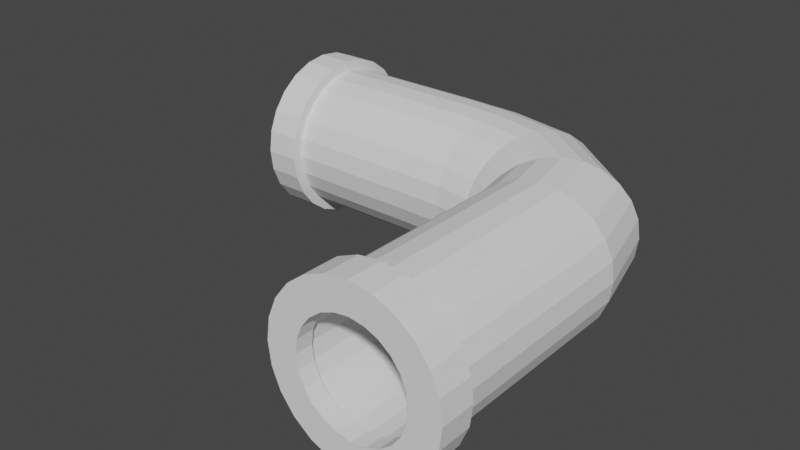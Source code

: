 # Source: pipe_.blend  (saved by Blender 2.93.20; exported with 4.5.12 LTS)
import bpy
from mathutils import Matrix  # noqa: F401  (used for matrix-valued properties, if any)

bpy.ops.wm.read_factory_settings(use_empty=True)
scene = bpy.context.scene
scene.name = 'Scene'

# ---- collections
col_collection = bpy.data.collections.new('Collection'); scene.collection.children.link(col_collection)

# ---- world
world_world = bpy.data.worlds.new('World'); scene.world = world_world
world_world.use_nodes = True; world_world.node_tree.nodes.clear()
_N = world_world.node_tree.nodes; _L = world_world.node_tree.links
n0 = _N.new('ShaderNodeOutputWorld'); n0.name = 'World Output'; n0.location = (300, 300)
n1 = _N.new('ShaderNodeBackground'); n1.name = 'Background'; n1.location = (10, 300)
n1.inputs[0].default_value = (0.05088, 0.05088, 0.05088, 1.0)
_L.new(n1.outputs[0], n0.inputs[0])
n0.is_active_output = True
world_world.color = (0.05088, 0.05088, 0.05088)
world_world.use_sun_shadow = False
world_world.sun_shadow_jitter_overblur = 0.0

# ---- meshes
me_x = bpy.data.meshes.new('Цилиндр')
me_x.from_pydata([(-4.422, -0.01949, 2.028), (8.882e-16, -4.482, 2.028), (-4.422, 0.2393, 1.994), (0.2588, -4.482, 1.994), (-4.422, 0.4805, 1.894), (0.5, -4.482, 1.894), (-4.422, 0.6876, 1.735), (0.7071, -4.482, 1.736), (-4.422, 0.8465, 1.528), (0.866, -4.482, 1.528), (-4.422, 0.9464, 1.287), (0.9659, -4.482, 1.287), (-4.422, 0.9805, 1.028), (1.0, -4.482, 1.028), (-4.422, 0.9464, 0.7695), (0.9659, -4.482, 0.7696), (-4.422, 0.8465, 0.5284), (0.866, -4.482, 0.5284), (-4.422, 0.6876, 0.3213), (0.7071, -4.482, 0.3213), (-4.422, 0.4805, 0.1623), (0.5, -4.482, 0.1624), (-4.422, 0.2393, 0.06243), (0.2588, -4.482, 0.06248), (-4.422, -0.01949, 0.02836), (-8.742e-08, -4.482, 0.0284), (-4.422, -0.2783, 0.06243), (-0.2588, -4.482, 0.06248), (-4.422, -0.5195, 0.1623), (-0.5, -4.482, 0.1624), (-4.422, -0.7266, 0.3213), (-0.7071, -4.482, 0.3213), (-4.422, -0.8855, 0.5284), (-0.866, -4.482, 0.5284), (-4.422, -0.9854, 0.7695), (-0.9659, -4.482, 0.7696), (-4.422, -1.019, 1.028), (-1.0, -4.482, 1.028), (-4.422, -0.9854, 1.287), (-0.9659, -4.482, 1.287), (-4.422, -0.8855, 1.528), (-0.866, -4.482, 1.528), (-4.422, -0.7266, 1.735), (-0.7071, -4.482, 1.736), (-4.422, -0.5195, 1.894), (-0.5, -4.482, 1.894), (-4.422, -0.2783, 1.994), (-0.2588, -4.482, 1.994), (-1.878e-09, -4.482, 1.812), (0.2029, -4.482, 1.786), (0.392, -4.482, 1.707), (0.5544, -4.482, 1.583), (0.679, -4.482, 1.42), (0.7573, -4.482, 1.231), (0.784, -4.482, 1.028), (0.7573, -4.482, 0.8255), (0.679, -4.482, 0.6364), (0.5544, -4.482, 0.474), (0.392, -4.482, 0.3494), (0.2029, -4.482, 0.2711), (-7.042e-08, -4.482, 0.2444), (-0.2029, -4.482, 0.2711), (-0.392, -4.482, 0.3494), (-0.5544, -4.482, 0.474), (-0.679, -4.482, 0.6364), (-0.7573, -4.482, 0.8255), (-0.784, -4.482, 1.028), (-0.7573, -4.482, 1.231), (-0.679, -4.482, 1.42), (-0.5544, -4.482, 1.583), (-0.392, -4.482, 1.707), (-0.2029, -4.482, 1.786), (-4.422, -0.01949, 1.8), (-4.422, 0.1801, 1.773), (-4.422, 0.3662, 1.696), (-4.422, 0.5259, 1.574), (-4.422, 0.6485, 1.414), (-4.422, 0.7255, 1.228), (-4.422, 0.7518, 1.028), (-4.422, 0.7255, 0.8287), (-4.422, 0.6485, 0.6427), (-4.422, 0.5259, 0.483), (-4.422, 0.3662, 0.3604), (-4.422, 0.1801, 0.2834), (-4.422, -0.01949, 0.2571), (-4.422, -0.2191, 0.2834), (-4.422, -0.4051, 0.3604), (-4.422, -0.5649, 0.483), (-4.422, -0.6874, 0.6427), (-4.422, -0.7645, 0.8287), (-4.422, -0.7908, 1.028), (-4.422, -0.7645, 1.228), (-4.422, -0.6874, 1.414), (-4.422, -0.5649, 1.574), (-4.422, -0.4051, 1.696), (-4.422, -0.2191, 1.773), (0.5517, -4.482, 1.585), (-4.19, -0.0195, 2.028), (-4.19, 0.2393, 1.994), (-4.19, 0.4805, 1.894), (-4.19, 0.6876, 1.735), (-4.19, 0.8465, 1.528), (-4.19, 0.9464, 1.287), (-4.19, 0.9805, 1.028), (-4.19, 0.9464, 0.7695), (-4.19, 0.8465, 0.5284), (-4.19, 0.6876, 0.3213), (-4.19, 0.4805, 0.1623), (-4.19, 0.2393, 0.06243), (-4.19, -0.0195, 0.02836), (-4.19, -0.2783, 0.06243), (-4.19, -0.5195, 0.1623), (-4.19, -0.7266, 0.3213), (-4.19, -0.8855, 0.5284), (-4.19, -0.9854, 0.7695), (-4.19, -1.019, 1.028), (-4.19, -0.9854, 1.287), (-4.19, -0.8855, 1.528), (-4.19, -0.7266, 1.735), (-4.19, -0.5195, 1.894), (-4.19, -0.2783, 1.994), (-4.19, -0.0195, 2.166), (-4.19, 0.2749, 2.127), (-4.19, 0.5492, 2.013), (-4.19, 0.7848, 1.833), (-4.19, 0.9656, 1.597), (-4.19, 1.079, 1.323), (-4.19, 1.118, 1.028), (-4.19, 1.079, 0.734), (-4.19, 0.9656, 0.4596), (-4.19, 0.7848, 0.2241), (-4.19, 0.5492, 0.0433), (-4.19, 0.2749, -0.07034), (-4.19, -0.0195, -0.1091), (-4.19, -0.3139, -0.07034), (-4.19, -0.5882, 0.0433), (-4.19, -0.8238, 0.2241), (-4.19, -1.005, 0.4596), (-4.19, -1.118, 0.734), (-4.19, -1.157, 1.028), (-4.19, -1.118, 1.323), (-4.19, -1.005, 1.597), (-4.19, -0.8238, 1.833), (-4.19, -0.5882, 2.013), (-4.19, -0.3139, 2.127), (-4.664, -0.01948, 2.166), (-4.664, 0.2749, 2.127), (-4.664, 0.5492, 2.013), (-4.664, 0.7848, 1.833), (-4.664, 0.9656, 1.597), (-4.664, 1.079, 1.323), (-4.664, 1.118, 1.028), (-4.664, 1.079, 0.734), (-4.664, 0.9656, 0.4596), (-4.664, 0.7848, 0.2241), (-4.664, 0.5492, 0.0433), (-4.664, 0.2749, -0.07034), (-4.664, -0.01948, -0.1091), (-4.664, -0.3139, -0.07034), (-4.664, -0.5882, 0.0433), (-4.664, -0.8238, 0.2241), (-4.664, -1.005, 0.4596), (-4.664, -1.118, 0.734), (-4.664, -1.157, 1.028), (-4.664, -1.118, 1.323), (-4.664, -1.005, 1.597), (-4.664, -0.8238, 1.833), (-4.664, -0.5882, 2.013), (-4.664, -0.3139, 2.127), (-4.664, -0.01948, 1.762), (-4.664, 0.1704, 1.737), (-4.664, 0.3473, 1.664), (-4.664, 0.4992, 1.547), (-4.664, 0.6158, 1.395), (-4.664, 0.6891, 1.218), (-4.664, 0.7141, 1.028), (-4.664, 0.6891, 0.8385), (-4.664, 0.6158, 0.6616), (-4.664, 0.4992, 0.5096), (-4.664, 0.3473, 0.3931), (-4.664, 0.1704, 0.3198), (-4.664, -0.01948, 0.2948), (-4.664, -0.2093, 0.3198), (-4.664, -0.3863, 0.3931), (-4.664, -0.5382, 0.5096), (-4.664, -0.6548, 0.6616), (-4.664, -0.7281, 0.8385), (-4.664, -0.7531, 1.028), (-4.664, -0.7281, 1.218), (-4.664, -0.6548, 1.395), (-4.664, -0.5382, 1.547), (-4.664, -0.3863, 1.664), (-4.664, -0.2093, 1.737), (-4.349, -0.01949, 1.762), (-4.349, 0.1704, 1.737), (-4.349, 0.3473, 1.664), (-4.349, 0.4992, 1.547), (-4.349, 0.6158, 1.395), (-4.349, 0.6891, 1.218), (-4.349, 0.7141, 1.028), (-4.349, 0.6891, 0.8385), (-4.349, 0.6158, 0.6616), (-4.349, 0.4992, 0.5096), (-4.349, 0.3473, 0.3931), (-4.349, 0.1704, 0.3198), (-4.349, -0.01949, 0.2948), (-4.349, -0.2094, 0.3198), (-4.349, -0.3863, 0.3931), (-4.349, -0.5382, 0.5096), (-4.349, -0.6548, 0.6616), (-4.349, -0.7281, 0.8385), (-4.349, -0.7531, 1.028), (-4.349, -0.7281, 1.218), (-4.349, -0.6548, 1.395), (-4.349, -0.5382, 1.547), (-4.349, -0.3863, 1.664), (-4.349, -0.2094, 1.737), (-4.349, -0.01949, 1.902), (-4.349, 0.2066, 1.872), (-4.349, 0.4173, 1.785), (-4.349, 0.5983, 1.646), (-4.349, 0.7371, 1.465), (-4.349, 0.8244, 1.254), (-4.349, 0.8542, 1.028), (-4.349, 0.8244, 0.8022), (-4.349, 0.7371, 0.5915), (-4.349, 0.5983, 0.4106), (-4.349, 0.4173, 0.2718), (-4.349, 0.2066, 0.1845), (-4.349, -0.01949, 0.1547), (-4.349, -0.2456, 0.1845), (-4.349, -0.4563, 0.2718), (-4.349, -0.6373, 0.4106), (-4.349, -0.7761, 0.5915), (-4.349, -0.8634, 0.8022), (-4.349, -0.8931, 1.028), (-4.349, -0.8634, 1.254), (-4.349, -0.7761, 1.465), (-4.349, -0.6373, 1.646), (-4.349, -0.4563, 1.785), (-4.349, -0.2456, 1.872), (8.234e-16, -4.155, 2.028), (0.2588, -4.155, 1.994), (0.5, -4.155, 1.894), (0.7071, -4.155, 1.736), (0.866, -4.155, 1.528), (0.9659, -4.155, 1.287), (1.0, -4.155, 1.028), (0.9659, -4.155, 0.7696), (0.866, -4.155, 0.5284), (0.7071, -4.155, 0.3213), (0.5, -4.155, 0.1624), (0.2588, -4.155, 0.06247), (-8.742e-08, -4.155, 0.0284), (-0.2588, -4.155, 0.06247), (-0.5, -4.155, 0.1624), (-0.7071, -4.155, 0.3213), (-0.866, -4.155, 0.5284), (-0.9659, -4.155, 0.7696), (-1.0, -4.155, 1.028), (-0.9659, -4.155, 1.287), (-0.866, -4.155, 1.528), (-0.7071, -4.155, 1.736), (-0.5, -4.155, 1.894), (-0.2588, -4.155, 1.994), (1.222e-09, -4.155, 2.169), (0.2952, -4.155, 2.13), (0.5703, -4.155, 2.016), (0.8065, -4.155, 1.835), (0.9878, -4.155, 1.599), (1.102, -4.155, 1.324), (1.141, -4.155, 1.028), (1.102, -4.155, 0.7332), (0.9878, -4.155, 0.4581), (0.8065, -4.155, 0.2219), (0.5703, -4.155, 0.04059), (0.2952, -4.155, -0.07336), (-9.849e-08, -4.155, -0.1122), (-0.2952, -4.155, -0.07336), (-0.5703, -4.155, 0.04059), (-0.8065, -4.155, 0.2219), (-0.9878, -4.155, 0.4581), (-1.102, -4.155, 0.7332), (-1.141, -4.155, 1.028), (-1.102, -4.155, 1.324), (-0.9878, -4.155, 1.599), (-0.8065, -4.155, 1.835), (-0.5703, -4.155, 2.016), (-0.2952, -4.155, 2.13), (1.222e-09, -4.634, 2.169), (0.2952, -4.634, 2.13), (0.5703, -4.634, 2.016), (0.8065, -4.634, 1.835), (0.9878, -4.634, 1.599), (1.102, -4.634, 1.324), (1.141, -4.634, 1.028), (1.102, -4.634, 0.7332), (0.9878, -4.634, 0.4581), (0.8065, -4.634, 0.2219), (0.5703, -4.634, 0.04059), (0.2952, -4.634, -0.07336), (-9.849e-08, -4.634, -0.1122), (-0.2952, -4.634, -0.07336), (-0.5703, -4.634, 0.04059), (-0.8065, -4.634, 0.2219), (-0.9878, -4.634, 0.4581), (-1.102, -4.634, 0.7332), (-1.141, -4.634, 1.028), (-1.102, -4.634, 1.324), (-0.9878, -4.634, 1.599), (-0.8065, -4.634, 1.835), (-0.5703, -4.634, 2.016), (-0.2952, -4.634, 2.13), (-1.239e-08, -4.634, 1.766), (0.1908, -4.634, 1.74), (0.3686, -4.634, 1.667), (0.5213, -4.634, 1.55), (0.6384, -4.634, 1.397), (0.7121, -4.634, 1.219), (0.7372, -4.634, 1.028), (0.7121, -4.634, 0.8376), (0.6384, -4.634, 0.6598), (0.5213, -4.634, 0.5071), (0.3686, -4.634, 0.39), (0.1908, -4.634, 0.3163), (-7.683e-08, -4.634, 0.2912), (-0.1908, -4.634, 0.3163), (-0.3686, -4.634, 0.39), (-0.5213, -4.634, 0.5071), (-0.6384, -4.634, 0.6598), (-0.7121, -4.634, 0.8376), (-0.7372, -4.634, 1.028), (-0.7121, -4.634, 1.219), (-0.6384, -4.634, 1.397), (-0.5213, -4.634, 1.55), (-0.3686, -4.634, 1.667), (-0.1908, -4.634, 1.74), (-1.239e-08, -4.395, 1.766), (0.1908, -4.395, 1.74), (0.3686, -4.395, 1.667), (0.5213, -4.395, 1.55), (0.6384, -4.395, 1.397), (0.7121, -4.395, 1.219), (0.7372, -4.395, 1.028), (0.7121, -4.395, 0.8376), (0.6384, -4.395, 0.6598), (0.5213, -4.395, 0.5071), (0.3686, -4.395, 0.39), (0.1908, -4.395, 0.3163), (-7.683e-08, -4.395, 0.2912), (-0.1908, -4.395, 0.3163), (-0.3686, -4.395, 0.39), (-0.5213, -4.395, 0.5071), (-0.6384, -4.395, 0.6598), (-0.7121, -4.395, 0.8376), (-0.7372, -4.395, 1.028), (-0.7121, -4.395, 1.219), (-0.6384, -4.395, 1.397), (-0.5213, -4.395, 1.55), (-0.3686, -4.395, 1.667), (-0.1908, -4.395, 1.74), (-1.101e-08, -4.395, 1.82), (0.2049, -4.395, 1.793), (0.3959, -4.395, 1.714), (0.5598, -4.395, 1.588), (0.6856, -4.395, 1.424), (0.7647, -4.395, 1.233), (0.7917, -4.395, 1.028), (0.7647, -4.395, 0.8235), (0.6856, -4.395, 0.6325), (0.5598, -4.395, 0.4686), (0.3959, -4.395, 0.3428), (0.2049, -4.395, 0.2637), (-8.022e-08, -4.395, 0.2367), (-0.2049, -4.395, 0.2637), (-0.3959, -4.395, 0.3428), (-0.5598, -4.395, 0.4686), (-0.6856, -4.395, 0.6325), (-0.7647, -4.395, 0.8235), (-0.7917, -4.395, 1.028), (-0.7647, -4.395, 1.233), (-0.6856, -4.395, 1.424), (-0.5598, -4.395, 1.588), (-0.3959, -4.395, 1.714), (-0.2049, -4.395, 1.793), (-0.7384, 0.04814, 1.994), (-0.637, 0.2669, 1.894), (-0.5498, 0.4548, 1.735), (-0.483, 0.599, 1.528), (-0.4409, 0.6896, 1.287), (-0.4266, 0.7205, 1.028), (-0.4409, 0.6896, 0.7696), (-0.483, 0.599, 0.5284), (-0.5498, 0.4548, 0.3213), (-0.637, 0.2669, 0.1624), (-0.7384, 0.04813, 0.06245), (-0.8473, -0.1867, 0.02838), (-0.9562, -0.4215, 0.06245), (-1.058, -0.6403, 0.1624), (-1.145, -0.8281, 0.3213), (-1.212, -0.9723, 0.5284), (-1.254, -1.063, 0.7696), (-1.268, -1.094, 1.028), (-1.254, -1.063, 1.287), (-1.212, -0.9723, 1.528), (-1.145, -0.8281, 1.735), (-1.058, -0.6402, 1.894), (-0.9562, -0.4214, 1.994), (-0.8473, -0.1867, 2.028), (-1.612, 0.2134, 1.994), (-1.584, 0.4529, 1.894), (-1.56, 0.6586, 1.735), (-1.541, 0.8164, 1.528), (-1.529, 0.9156, 1.287), (-1.525, 0.9495, 1.028), (-1.529, 0.9156, 0.7696), (-1.541, 0.8164, 0.5284), (-1.56, 0.6586, 0.3213), (-1.584, 0.4529, 0.1624), (-1.612, 0.2134, 0.06245), (-1.642, -0.04368, 0.02838), (-1.672, -0.3007, 0.06245), (-1.701, -0.5403, 0.1624), (-1.725, -0.7459, 0.3213), (-1.743, -0.9038, 0.5284), (-1.755, -1.003, 0.7696), (-1.759, -1.037, 1.028), (-1.755, -1.003, 1.287), (-1.743, -0.9038, 1.528), (-1.725, -0.7459, 1.735), (-1.701, -0.5403, 1.894), (-1.673, -0.3007, 1.994), (-1.642, -0.04368, 2.028), (-0.1746, -0.6765, 2.028), (0.05154, -0.5506, 1.994), (0.2622, -0.4332, 1.894), (0.4432, -0.3324, 1.735), (0.582, -0.2551, 1.528), (0.6693, -0.2065, 1.287), (0.699, -0.1899, 1.028), (0.6693, -0.2065, 0.7696), (0.582, -0.2551, 0.5284), (0.4432, -0.3324, 0.3213), (0.2622, -0.4332, 0.1624), (0.05155, -0.5506, 0.06246), (-0.1746, -0.6766, 0.02838), (-0.4007, -0.8025, 0.06246), (-0.6113, -0.9199, 0.1624), (-0.7923, -1.021, 0.3213), (-0.9311, -1.098, 0.5284), (-1.018, -1.147, 0.7696), (-1.048, -1.163, 1.028), (-1.018, -1.147, 1.287), (-0.9311, -1.098, 1.528), (-0.7923, -1.021, 1.735), (-0.6114, -0.9199, 1.894), (-0.4007, -0.8025, 1.994), (-2.437, 0.2392, 1.994), (-2.437, 0.4804, 1.894), (-2.437, 0.6875, 1.735), (-2.437, 0.8464, 1.528), (-2.437, 0.9463, 1.287), (-2.437, 0.9804, 1.028), (-2.437, 0.9463, 0.7696), (-2.437, 0.8464, 0.5284), (-2.437, 0.6875, 0.3213), (-2.437, 0.4804, 0.1623), (-2.437, 0.2392, 0.06245), (-2.437, -0.01961, 0.02837), (-2.437, -0.2784, 0.06245), (-2.437, -0.5196, 0.1623), (-2.437, -0.7267, 0.3213), (-2.437, -0.8856, 0.5284), (-2.437, -0.9855, 0.7696), (-2.437, -1.02, 1.028), (-2.437, -0.9855, 1.287), (-2.437, -0.8856, 1.528), (-2.437, -0.7267, 1.735), (-2.437, -0.5196, 1.894), (-2.437, -0.2784, 1.994), (-2.437, -0.01961, 2.028), (0.006116, -1.445, 2.028), (0.2627, -1.411, 1.994), (0.5019, -1.38, 1.894), (0.7072, -1.353, 1.735), (0.8648, -1.332, 1.528), (0.9638, -1.319, 1.287), (0.9976, -1.315, 1.028), (0.9638, -1.319, 0.7696), (0.8648, -1.332, 0.5284), (0.7072, -1.353, 0.3213), (0.5019, -1.38, 0.1624), (0.2627, -1.411, 0.06246), (0.006119, -1.445, 0.02838), (-0.2505, -1.478, 0.06246), (-0.4896, -1.51, 0.1624), (-0.695, -1.537, 0.3213), (-0.8526, -1.557, 0.5284), (-0.9516, -1.57, 0.7696), (-0.9854, -1.575, 1.028), (-0.9516, -1.57, 1.287), (-0.8526, -1.557, 1.528), (-0.695, -1.537, 1.735), (-0.4896, -1.51, 1.894), (-0.2505, -1.478, 1.994), (-0.6406, 0.146, 1.702), (-0.7195, -0.0241, 1.78), (-0.8041, -0.2067, 1.806), (-0.8888, -0.3893, 1.78), (-0.9677, -0.5594, 1.702), (-1.035, -0.7055, 1.578), (-1.087, -0.8176, 1.417), (-1.12, -0.8881, 1.23), (-1.131, -0.9122, 1.028), (-1.12, -0.8881, 0.8271), (-1.087, -0.8176, 0.6396), (-1.035, -0.7055, 0.4785), (-0.9677, -0.5594, 0.3549), (-0.8888, -0.3893, 0.2772), (-0.8041, -0.2067, 0.2507), (-0.7194, -0.02411, 0.2772), (-0.6405, 0.146, 0.3549), (-0.5728, 0.2921, 0.4785), (-0.5208, 0.4043, 0.6396), (-0.4881, 0.4747, 0.8271), (-0.477, 0.4988, 1.028), (-0.4881, 0.4747, 1.23), (-0.5208, 0.4043, 1.417), (-0.5728, 0.2921, 1.578), (-0.5733, 0.291, 1.579), (0.3049, -0.4094, 1.58), (0.1654, -0.4872, 1.702), (0.001419, -0.5785, 1.78), (-0.1746, -0.6766, 1.807), (-0.3505, -0.7746, 1.78), (-0.5145, -0.8659, 1.702), (-0.6553, -0.9444, 1.579), (-0.7634, -1.005, 1.418), (-0.8313, -1.042, 1.23), (-0.8545, -1.055, 1.028), (-0.8313, -1.042, 0.8269), (-0.7634, -1.005, 0.6392), (-0.6553, -0.9444, 0.478), (-0.5145, -0.8659, 0.3544), (-0.3505, -0.7746, 0.2766), (-0.1745, -0.6766, 0.2501), (0.001428, -0.5785, 0.2766), (0.1654, -0.4872, 0.3544), (0.3062, -0.4087, 0.478), (0.4143, -0.3485, 0.6392), (0.4822, -0.3107, 0.8269), (0.5054, -0.2978, 1.028), (0.4822, -0.3107, 1.23), (0.4143, -0.3485, 1.418), (0.3062, -0.4087, 1.579), (0.5498, -1.367, 1.58), (0.3915, -1.388, 1.703), (0.2052, -1.412, 1.781), (0.005291, -1.438, 1.807), (-0.1946, -1.465, 1.781), (-0.3809, -1.489, 1.703), (-0.5408, -1.51, 1.579), (-0.6636, -1.526, 1.418), (-0.7407, -1.536, 1.23), (-0.7671, -1.54, 1.028), (-0.7407, -1.536, 0.8268), (-0.6636, -1.526, 0.6389), (-0.5408, -1.51, 0.4776), (-0.3809, -1.489, 0.3538), (-0.1946, -1.465, 0.276), (0.005293, -1.438, 0.2494), (0.2052, -1.412, 0.276), (0.3915, -1.388, 0.3538), (0.5514, -1.367, 0.4776), (0.6742, -1.351, 0.6389), (0.7513, -1.341, 0.8268), (0.7776, -1.337, 1.028), (0.7513, -1.341, 1.23), (0.6742, -1.351, 1.418), (0.5514, -1.367, 1.579), (-1.586, 0.3409, 1.701), (-1.608, 0.1548, 1.779), (-1.632, -0.04492, 1.805), (-1.655, -0.2446, 1.779), (-1.677, -0.4308, 1.701), (-1.696, -0.5906, 1.578), (-1.71, -0.7132, 1.417), (-1.719, -0.7903, 1.229), (-1.723, -0.8166, 1.028), (-1.719, -0.7903, 0.8273), (-1.71, -0.7132, 0.6399), (-1.696, -0.5906, 0.479), (-1.677, -0.4308, 0.3555), (-1.655, -0.2446, 0.2779), (-1.632, -0.04492, 0.2514), (-1.608, 0.1548, 0.2779), (-1.586, 0.3409, 0.3555), (-1.567, 0.5007, 0.479), (-1.553, 0.6234, 0.6399), (-1.544, 0.7005, 0.8273), (-1.541, 0.7267, 1.028), (-1.544, 0.7005, 1.229), (-1.553, 0.6234, 1.417), (-1.568, 0.5007, 1.578), (-1.568, 0.4996, 1.579), (-2.449, 0.3685, 1.701), (-2.449, 0.1813, 1.778), (-2.449, -0.01961, 1.805), (-2.449, -0.2205, 1.778), (-2.449, -0.4077, 1.701), (-2.449, -0.5685, 1.577), (-2.449, -0.6918, 1.416), (-2.449, -0.7694, 1.229), (-2.449, -0.7958, 1.028), (-2.449, -0.7694, 0.8275), (-2.449, -0.6918, 0.6403), (-2.449, -0.5685, 0.4795), (-2.449, -0.4077, 0.3562), (-2.449, -0.2205, 0.2786), (-2.449, -0.01961, 0.2522), (-2.449, 0.1813, 0.2786), (-2.449, 0.3685, 0.3562), (-2.449, 0.5292, 0.4795), (-2.449, 0.6526, 0.6403), (-2.449, 0.7301, 0.8275), (-2.449, 0.7566, 1.028), (-2.449, 0.7301, 1.229), (-2.449, 0.6526, 1.416), (-2.449, 0.5292, 1.577), (-2.449, 0.5282, 1.578)], [], [(241, 1, 3, 242), (242, 3, 5, 243), (243, 5, 7, 244), (244, 7, 9, 245), (245, 9, 11, 246), (246, 11, 13, 247), (247, 13, 15, 248), (248, 15, 17, 249), (249, 17, 19, 250), (250, 19, 21, 251), (251, 21, 23, 252), (252, 23, 25, 253), (253, 25, 27, 254), (254, 27, 29, 255), (255, 29, 31, 256), (256, 31, 33, 257), (257, 33, 35, 258), (258, 35, 37, 259), (259, 37, 39, 260), (260, 39, 41, 261), (261, 41, 43, 262), (262, 43, 45, 263), (33, 31, 63, 64), (263, 45, 47, 264), (264, 47, 1, 241), (18, 20, 82, 81), (605, 606, 73, 74), (43, 41, 68, 69), (9, 7, 51, 52), (19, 17, 56, 57), (29, 27, 61, 62), (39, 37, 66, 67), (1, 47, 71, 48), (5, 3, 49, 50), (15, 13, 54, 55), (25, 23, 59, 60), (35, 33, 64, 65), (45, 43, 69, 70), (11, 9, 52, 53), (21, 19, 57, 58), (31, 29, 62, 63), (41, 39, 67, 68), (7, 5, 50, 51), (17, 15, 55, 56), (3, 1, 48, 49), (27, 25, 60, 61), (37, 35, 65, 66), (47, 45, 70, 71), (13, 11, 53, 54), (23, 21, 58, 59), (606, 607, 72, 73), (28, 30, 87, 86), (38, 40, 92, 91), (4, 6, 75, 74), (14, 16, 80, 79), (0, 2, 73, 72), (24, 26, 85, 84), (34, 36, 90, 89), (44, 46, 95, 94), (10, 12, 78, 77), (20, 22, 83, 82), (30, 32, 88, 87), (40, 42, 93, 92), (6, 8, 76, 75), (16, 18, 81, 80), (26, 28, 86, 85), (36, 38, 91, 90), (46, 0, 72, 95), (2, 4, 74, 73), (12, 14, 79, 78), (22, 24, 84, 83), (32, 34, 89, 88), (42, 44, 94, 93), (8, 10, 77, 76), (608, 609, 94, 95), (609, 610, 93, 94), (610, 611, 92, 93), (612, 613, 90, 91), (563, 562, 68, 67), (613, 614, 89, 90), (614, 615, 88, 89), (615, 616, 87, 88), (616, 617, 86, 87), (617, 618, 85, 86), (620, 621, 82, 83), (621, 622, 81, 82), (623, 624, 79, 80), (622, 623, 80, 81), (624, 625, 78, 79), (626, 627, 76, 77), (618, 619, 84, 85), (619, 620, 83, 84), (625, 626, 77, 78), (627, 628, 75, 76), (629, 605, 74, 75), (607, 608, 95, 72), (46, 120, 97, 0), (44, 119, 120, 46), (42, 118, 119, 44), (40, 117, 118, 42), (38, 116, 117, 40), (36, 115, 116, 38), (34, 114, 115, 36), (32, 113, 114, 34), (30, 112, 113, 32), (28, 111, 112, 30), (26, 110, 111, 28), (24, 109, 110, 26), (22, 108, 109, 24), (20, 107, 108, 22), (18, 106, 107, 20), (16, 105, 106, 18), (14, 104, 105, 16), (12, 103, 104, 14), (10, 102, 103, 12), (8, 101, 102, 10), (6, 100, 101, 8), (4, 99, 100, 6), (2, 98, 99, 4), (0, 97, 98, 2), (114, 138, 137, 113), (99, 123, 122, 98), (97, 121, 144, 120), (106, 130, 129, 105), (113, 137, 136, 112), (98, 122, 121, 97), (120, 144, 143, 119), (105, 129, 128, 104), (112, 136, 135, 111), (119, 143, 142, 118), (104, 128, 127, 103), (111, 135, 134, 110), (118, 142, 141, 117), (103, 127, 126, 102), (110, 134, 133, 109), (117, 141, 140, 116), (102, 126, 125, 101), (109, 133, 132, 108), (116, 140, 139, 115), (101, 125, 124, 100), (108, 132, 131, 107), (115, 139, 138, 114), (100, 124, 123, 99), (107, 131, 130, 106), (139, 163, 162, 138), (124, 148, 147, 123), (131, 155, 154, 130), (138, 162, 161, 137), (123, 147, 146, 122), (121, 145, 168, 144), (130, 154, 153, 129), (137, 161, 160, 136), (122, 146, 145, 121), (144, 168, 167, 143), (129, 153, 152, 128), (136, 160, 159, 135), (143, 167, 166, 142), (128, 152, 151, 127), (135, 159, 158, 134), (142, 166, 165, 141), (127, 151, 150, 126), (134, 158, 157, 133), (141, 165, 164, 140), (126, 150, 149, 125), (133, 157, 156, 132), (140, 164, 163, 139), (125, 149, 148, 124), (132, 156, 155, 131), (157, 181, 180, 156), (164, 188, 187, 163), (149, 173, 172, 148), (156, 180, 179, 155), (163, 187, 186, 162), (148, 172, 171, 147), (155, 179, 178, 154), (162, 186, 185, 161), (147, 171, 170, 146), (145, 169, 192, 168), (154, 178, 177, 153), (161, 185, 184, 160), (146, 170, 169, 145), (168, 192, 191, 167), (153, 177, 176, 152), (160, 184, 183, 159), (167, 191, 190, 166), (152, 176, 175, 151), (159, 183, 182, 158), (166, 190, 189, 165), (151, 175, 174, 150), (158, 182, 181, 157), (165, 189, 188, 164), (150, 174, 173, 149), (191, 215, 214, 190), (176, 200, 199, 175), (183, 207, 206, 182), (190, 214, 213, 189), (175, 199, 198, 174), (182, 206, 205, 181), (189, 213, 212, 188), (174, 198, 197, 173), (181, 205, 204, 180), (188, 212, 211, 187), (173, 197, 196, 172), (180, 204, 203, 179), (187, 211, 210, 186), (172, 196, 195, 171), (179, 203, 202, 178), (186, 210, 209, 185), (171, 195, 194, 170), (169, 193, 216, 192), (178, 202, 201, 177), (185, 209, 208, 184), (170, 194, 193, 169), (192, 216, 215, 191), (177, 201, 200, 176), (184, 208, 207, 183), (204, 228, 227, 203), (211, 235, 234, 210), (196, 220, 219, 195), (203, 227, 226, 202), (210, 234, 233, 209), (195, 219, 218, 194), (193, 217, 240, 216), (202, 226, 225, 201), (209, 233, 232, 208), (194, 218, 217, 193), (216, 240, 239, 215), (201, 225, 224, 200), (208, 232, 231, 207), (215, 239, 238, 214), (200, 224, 223, 199), (207, 231, 230, 206), (214, 238, 237, 213), (199, 223, 222, 198), (206, 230, 229, 205), (213, 237, 236, 212), (198, 222, 221, 197), (205, 229, 228, 204), (212, 236, 235, 211), (197, 221, 220, 196), (504, 264, 241, 481), (503, 263, 264, 504), (502, 262, 263, 503), (501, 261, 262, 502), (500, 260, 261, 501), (499, 259, 260, 500), (498, 258, 259, 499), (497, 257, 258, 498), (496, 256, 257, 497), (495, 255, 256, 496), (494, 254, 255, 495), (493, 253, 254, 494), (492, 252, 253, 493), (491, 251, 252, 492), (490, 250, 251, 491), (489, 249, 250, 490), (488, 248, 249, 489), (487, 247, 248, 488), (486, 246, 247, 487), (485, 245, 246, 486), (484, 244, 245, 485), (483, 243, 244, 484), (482, 242, 243, 483), (481, 241, 242, 482), (261, 260, 284, 285), (246, 245, 269, 270), (253, 252, 276, 277), (260, 259, 283, 284), (245, 244, 268, 269), (252, 251, 275, 276), (259, 258, 282, 283), (244, 243, 267, 268), (251, 250, 274, 275), (258, 257, 281, 282), (243, 242, 266, 267), (241, 264, 288, 265), (250, 249, 273, 274), (257, 256, 280, 281), (242, 241, 265, 266), (264, 263, 287, 288), (249, 248, 272, 273), (256, 255, 279, 280), (263, 262, 286, 287), (248, 247, 271, 272), (255, 254, 278, 279), (262, 261, 285, 286), (247, 246, 270, 271), (254, 253, 277, 278), (272, 271, 295, 296), (279, 278, 302, 303), (286, 285, 309, 310), (271, 270, 294, 295), (278, 277, 301, 302), (285, 284, 308, 309), (270, 269, 293, 294), (277, 276, 300, 301), (284, 283, 307, 308), (269, 268, 292, 293), (276, 275, 299, 300), (283, 282, 306, 307), (268, 267, 291, 292), (275, 274, 298, 299), (282, 281, 305, 306), (267, 266, 290, 291), (265, 288, 312, 289), (274, 273, 297, 298), (281, 280, 304, 305), (266, 265, 289, 290), (288, 287, 311, 312), (273, 272, 296, 297), (280, 279, 303, 304), (287, 286, 310, 311), (307, 306, 330, 331), (292, 291, 315, 316), (299, 298, 322, 323), (306, 305, 329, 330), (291, 290, 314, 315), (289, 312, 336, 313), (298, 297, 321, 322), (305, 304, 328, 329), (290, 289, 313, 314), (312, 311, 335, 336), (297, 296, 320, 321), (304, 303, 327, 328), (311, 310, 334, 335), (296, 295, 319, 320), (303, 302, 326, 327), (310, 309, 333, 334), (295, 294, 318, 319), (302, 301, 325, 326), (309, 308, 332, 333), (294, 293, 317, 318), (301, 300, 324, 325), (308, 307, 331, 332), (293, 292, 316, 317), (300, 299, 323, 324), (327, 326, 350, 351), (334, 333, 357, 358), (319, 318, 342, 343), (326, 325, 349, 350), (333, 332, 356, 357), (318, 317, 341, 342), (325, 324, 348, 349), (332, 331, 355, 356), (317, 316, 340, 341), (324, 323, 347, 348), (331, 330, 354, 355), (316, 315, 339, 340), (323, 322, 346, 347), (330, 329, 353, 354), (315, 314, 338, 339), (313, 336, 360, 337), (322, 321, 345, 346), (329, 328, 352, 353), (314, 313, 337, 338), (336, 335, 359, 360), (321, 320, 344, 345), (328, 327, 351, 352), (335, 334, 358, 359), (320, 319, 343, 344), (340, 339, 363, 364), (347, 346, 370, 371), (354, 353, 377, 378), (339, 338, 362, 363), (337, 360, 384, 361), (346, 345, 369, 370), (353, 352, 376, 377), (338, 337, 361, 362), (360, 359, 383, 384), (345, 344, 368, 369), (352, 351, 375, 376), (359, 358, 382, 383), (344, 343, 367, 368), (351, 350, 374, 375), (358, 357, 381, 382), (343, 342, 366, 367), (350, 349, 373, 374), (357, 356, 380, 381), (342, 341, 365, 366), (349, 348, 372, 373), (356, 355, 379, 380), (341, 340, 364, 365), (348, 347, 371, 372), (355, 354, 378, 379), (432, 408, 385, 409), (409, 385, 386, 410), (410, 386, 387, 411), (411, 387, 388, 412), (412, 388, 389, 413), (413, 389, 390, 414), (414, 390, 391, 415), (415, 391, 392, 416), (416, 392, 393, 417), (417, 393, 394, 418), (418, 394, 395, 419), (419, 395, 396, 420), (420, 396, 397, 421), (421, 397, 398, 422), (422, 398, 399, 423), (423, 399, 400, 424), (424, 400, 401, 425), (425, 401, 402, 426), (426, 402, 403, 427), (427, 403, 404, 428), (428, 404, 405, 429), (429, 405, 406, 430), (430, 406, 407, 431), (431, 407, 408, 432), (479, 431, 432, 480), (478, 430, 431, 479), (477, 429, 430, 478), (476, 428, 429, 477), (475, 427, 428, 476), (474, 426, 427, 475), (473, 425, 426, 474), (472, 424, 425, 473), (471, 423, 424, 472), (470, 422, 423, 471), (469, 421, 422, 470), (468, 420, 421, 469), (467, 419, 420, 468), (466, 418, 419, 467), (465, 417, 418, 466), (464, 416, 417, 465), (463, 415, 416, 464), (462, 414, 415, 463), (461, 413, 414, 462), (460, 412, 413, 461), (459, 411, 412, 460), (458, 410, 411, 459), (457, 409, 410, 458), (480, 432, 409, 457), (408, 433, 434, 385), (385, 434, 435, 386), (386, 435, 436, 387), (387, 436, 437, 388), (388, 437, 438, 389), (389, 438, 439, 390), (390, 439, 440, 391), (391, 440, 441, 392), (392, 441, 442, 393), (393, 442, 443, 394), (394, 443, 444, 395), (395, 444, 445, 396), (396, 445, 446, 397), (397, 446, 447, 398), (398, 447, 448, 399), (399, 448, 449, 400), (400, 449, 450, 401), (401, 450, 451, 402), (402, 451, 452, 403), (403, 452, 453, 404), (404, 453, 454, 405), (405, 454, 455, 406), (406, 455, 456, 407), (407, 456, 433, 408), (97, 480, 457, 98), (98, 457, 458, 99), (99, 458, 459, 100), (100, 459, 460, 101), (101, 460, 461, 102), (102, 461, 462, 103), (103, 462, 463, 104), (104, 463, 464, 105), (105, 464, 465, 106), (106, 465, 466, 107), (107, 466, 467, 108), (108, 467, 468, 109), (109, 468, 469, 110), (110, 469, 470, 111), (111, 470, 471, 112), (112, 471, 472, 113), (113, 472, 473, 114), (114, 473, 474, 115), (115, 474, 475, 116), (116, 475, 476, 117), (117, 476, 477, 118), (118, 477, 478, 119), (119, 478, 479, 120), (120, 479, 480, 97), (433, 481, 482, 434), (434, 482, 483, 435), (435, 483, 484, 436), (436, 484, 485, 437), (437, 485, 486, 438), (438, 486, 487, 439), (439, 487, 488, 440), (440, 488, 489, 441), (441, 489, 490, 442), (442, 490, 491, 443), (443, 491, 492, 444), (444, 492, 493, 445), (445, 493, 494, 446), (446, 494, 495, 447), (447, 495, 496, 448), (448, 496, 497, 449), (449, 497, 498, 450), (450, 498, 499, 451), (451, 499, 500, 452), (452, 500, 501, 453), (453, 501, 502, 454), (454, 502, 503, 455), (455, 503, 504, 456), (456, 504, 481, 433), (533, 534, 508, 507), (530, 531, 505, 529), (553, 554, 528, 527), (551, 552, 526, 525), (545, 546, 520, 519), (544, 545, 519, 518), (552, 553, 527, 526), (550, 551, 525, 524), (548, 549, 523, 522), (549, 550, 524, 523), (547, 548, 522, 521), (546, 547, 521, 520), (543, 544, 518, 517), (542, 543, 517, 516), (541, 542, 516, 515), (540, 541, 515, 514), (539, 540, 514, 513), (587, 586, 511, 512), (538, 539, 513, 512), (536, 537, 511, 510), (535, 536, 510, 509), (534, 535, 509, 508), (532, 533, 507, 506), (531, 532, 506, 505), (556, 557, 532, 531), (557, 558, 533, 532), (559, 560, 535, 534), (560, 561, 536, 535), (561, 562, 537, 536), (563, 564, 539, 538), (564, 565, 540, 539), (565, 566, 541, 540), (566, 567, 542, 541), (567, 568, 543, 542), (568, 569, 544, 543), (571, 572, 547, 546), (572, 573, 548, 547), (574, 575, 550, 549), (573, 574, 549, 548), (575, 576, 551, 550), (577, 578, 553, 552), (569, 570, 545, 544), (570, 571, 546, 545), (576, 577, 552, 551), (578, 579, 554, 553), (555, 556, 531, 530), (558, 559, 534, 533), (512, 511, 537, 538), (48, 71, 559, 558), (96, 50, 556, 555), (52, 51, 579, 578), (54, 53, 577, 576), (60, 59, 571, 570), (61, 60, 570, 569), (53, 52, 578, 577), (55, 54, 576, 575), (57, 56, 574, 573), (56, 55, 575, 574), (58, 57, 573, 572), (59, 58, 572, 571), (62, 61, 569, 568), (63, 62, 568, 567), (64, 63, 567, 566), (65, 64, 566, 565), (66, 65, 565, 564), (67, 66, 564, 563), (69, 68, 562, 561), (70, 69, 561, 560), (71, 70, 560, 559), (49, 48, 558, 557), (50, 49, 557, 556), (538, 537, 562, 563), (612, 611, 586, 587), (507, 508, 583, 582), (529, 505, 580, 604), (527, 528, 603, 602), (525, 526, 601, 600), (519, 520, 595, 594), (518, 519, 594, 593), (526, 527, 602, 601), (524, 525, 600, 599), (522, 523, 598, 597), (523, 524, 599, 598), (521, 522, 597, 596), (520, 521, 596, 595), (517, 518, 593, 592), (516, 517, 592, 591), (515, 516, 591, 590), (514, 515, 590, 589), (513, 514, 589, 588), (512, 513, 588, 587), (510, 511, 586, 585), (509, 510, 585, 584), (508, 509, 584, 583), (506, 507, 582, 581), (505, 506, 581, 580), (91, 92, 611, 612), (582, 583, 608, 607), (604, 580, 605, 629), (602, 603, 628, 627), (600, 601, 626, 625), (594, 595, 620, 619), (593, 594, 619, 618), (601, 602, 627, 626), (599, 600, 625, 624), (597, 598, 623, 622), (598, 599, 624, 623), (596, 597, 622, 621), (595, 596, 621, 620), (592, 593, 618, 617), (591, 592, 617, 616), (590, 591, 616, 615), (589, 590, 615, 614), (588, 589, 614, 613), (587, 588, 613, 612), (585, 586, 611, 610), (584, 585, 610, 609), (583, 584, 609, 608), (581, 582, 607, 606), (580, 581, 606, 605)])
_uv = me_x.uv_layers.new(name='UVКарта')
_uv.uv.foreach_set('vector', [1.0, 0.9818, 1.0, 1.0, 0.9583, 1.0, 0.9583, 0.9818, 0.9583, 0.9818, 0.9583, 1.0, 0.9167, 1.0, 0.9167, 0.9818, 0.9167, 0.9818, 0.9167, 1.0, 0.875, 1.0, 0.875, 0.9818, 0.875, 0.9818, 0.875, 1.0, 0.8333, 1.0, 0.8333, 0.9818, 0.8333, 0.9818, 0.8333, 1.0, 0.7917, 1.0, 0.7917, 0.9818, 0.7917, 0.9818, 0.7917, 1.0, 0.75, 1.0, 0.75, 0.9818, 0.75, 0.9818, 0.75, 1.0, 0.7083, 1.0, 0.7083, 0.9818, 0.7083, 0.9818, 0.7083, 1.0, 0.6667, 1.0, 0.6667, 0.9818, 0.6667, 0.9818, 0.6667, 1.0, 0.625, 1.0, 0.625, 0.9818, 0.625, 0.9818, 0.625, 1.0, 0.5833, 1.0, 0.5833, 0.9818, 0.5833, 0.9818, 0.5833, 1.0, 0.5417, 1.0, 0.5417, 0.9818, 0.5417, 0.9818, 0.5417, 1.0, 0.5, 1.0, 0.5, 0.9818, 0.5, 0.9818, 0.5, 1.0, 0.4583, 1.0, 0.4583, 0.9818, 0.4583, 0.9818, 0.4583, 1.0, 0.4167, 1.0, 0.4167, 0.9818, 0.4167, 0.9818, 0.4167, 1.0, 0.375, 1.0, 0.375, 0.9818, 0.375, 0.9818, 0.375, 1.0, 0.3333, 1.0, 0.3333, 0.9818, 0.3333, 0.9818, 0.3333, 1.0, 0.2917, 1.0, 0.2917, 0.9818, 0.2917, 0.9818, 0.2917, 1.0, 0.25, 1.0, 0.25, 0.9818, 0.25, 0.9818, 0.25, 1.0, 0.2083, 1.0, 0.2083, 0.9818, 0.2083, 0.9818, 0.2083, 1.0, 0.1667, 1.0, 0.1667, 0.9818, 0.1667, 0.9818, 0.1667, 1.0, 0.125, 1.0, 0.125, 0.9818, 0.125, 0.9818, 0.125, 1.0, 0.08333, 1.0, 0.08333, 0.9818, 0.3333, 1.0, 0.375, 1.0, 0.375, 1.0, 0.3333, 1.0, 0.08333, 0.9818, 0.08333, 1.0, 0.04167, 1.0, 0.04167, 0.9818, 0.04167, 0.9818, 0.04167, 1.0, -1.863e-07, 1.0, -1.863e-07, 0.9818, 0.625, 0.5, 0.5833, 0.5, 0.5833, 0.5, 0.625, 0.5, 0.9167, 0.6934, 0.9583, 0.6934, 0.9583, 0.5, 0.9167, 0.5, 0.125, 1.0, 0.1667, 1.0, 0.1667, 1.0, 0.125, 1.0, 0.8333, 1.0, 0.875, 1.0, 0.875, 1.0, 0.8333, 1.0, 0.625, 1.0, 0.6667, 1.0, 0.6667, 1.0, 0.625, 1.0, 0.4167, 1.0, 0.4583, 1.0, 0.4583, 1.0, 0.4167, 1.0, 0.2083, 1.0, 0.25, 1.0, 0.25, 1.0, 0.2083, 1.0, -1.863e-07, 1.0, 0.04167, 1.0, 0.04167, 1.0, -1.863e-07, 1.0, 0.9167, 1.0, 0.9583, 1.0, 0.9583, 1.0, 0.9167, 1.0, 0.7083, 1.0, 0.75, 1.0, 0.75, 1.0, 0.7083, 1.0, 0.5, 1.0, 0.5417, 1.0, 0.5417, 1.0, 0.5, 1.0, 0.2917, 1.0, 0.3333, 1.0, 0.3333, 1.0, 0.2917, 1.0, 0.08333, 1.0, 0.125, 1.0, 0.125, 1.0, 0.08333, 1.0, 0.7917, 1.0, 0.8333, 1.0, 0.8333, 1.0, 0.7917, 1.0, 0.5833, 1.0, 0.625, 1.0, 0.625, 1.0, 0.5833, 1.0, 0.375, 1.0, 0.4167, 1.0, 0.4167, 1.0, 0.375, 1.0, 0.1667, 1.0, 0.2083, 1.0, 0.2083, 1.0, 0.1667, 1.0, 0.875, 1.0, 0.9167, 1.0, 0.9167, 1.0, 0.875, 1.0, 0.6667, 1.0, 0.7083, 1.0, 0.7083, 1.0, 0.6667, 1.0, 0.9583, 1.0, 1.0, 1.0, 1.0, 1.0, 0.9583, 1.0, 0.4583, 1.0, 0.5, 1.0, 0.5, 1.0, 0.4583, 1.0, 0.25, 1.0, 0.2917, 1.0, 0.2917, 1.0, 0.25, 1.0, 0.04167, 1.0, 0.08333, 1.0, 0.08333, 1.0, 0.04167, 1.0, 0.75, 1.0, 0.7917, 1.0, 0.7917, 1.0, 0.75, 1.0, 0.5417, 1.0, 0.5833, 1.0, 0.5833, 1.0, 0.5417, 1.0, 0.9583, 0.6934, 1.0, 0.6934, 1.0, 0.5, 0.9583, 0.5, 0.4167, 0.5, 0.375, 0.5, 0.375, 0.5, 0.4167, 0.5, 0.2083, 0.5, 0.1667, 0.5, 0.1667, 0.5, 0.2083, 0.5, 0.9167, 0.5, 0.875, 0.5, 0.875, 0.5, 0.9167, 0.5, 0.7083, 0.5, 0.6667, 0.5, 0.6667, 0.5, 0.7083, 0.5, 1.0, 0.5, 0.9583, 0.5, 0.9583, 0.5, 1.0, 0.5, 0.5, 0.5, 0.4583, 0.5, 0.4583, 0.5, 0.5, 0.5, 0.2917, 0.5, 0.25, 0.5, 0.25, 0.5, 0.2917, 0.5, 0.08333, 0.5, 0.04167, 0.5, 0.04167, 0.5, 0.08333, 0.5, 0.7917, 0.5, 0.75, 0.5, 0.75, 0.5, 0.7917, 0.5, 0.5833, 0.5, 0.5417, 0.5, 0.5417, 0.5, 0.5833, 0.5, 0.375, 0.5, 0.3333, 0.5, 0.3333, 0.5, 0.375, 0.5, 0.1667, 0.5, 0.125, 0.5, 0.125, 0.5, 0.1667, 0.5, 0.875, 0.5, 0.8333, 0.5, 0.8333, 0.5, 0.875, 0.5, 0.6667, 0.5, 0.625, 0.5, 0.625, 0.5, 0.6667, 0.5, 0.4583, 0.5, 0.4167, 0.5, 0.4167, 0.5, 0.4583, 0.5, 0.25, 0.5, 0.2083, 0.5, 0.2083, 0.5, 0.25, 0.5, 0.04167, 0.5, -1.863e-07, 0.5, -1.863e-07, 0.5, 0.04167, 0.5, 0.9583, 0.5, 0.9167, 0.5, 0.9167, 0.5, 0.9583, 0.5, 0.75, 0.5, 0.7083, 0.5, 0.7083, 0.5, 0.75, 0.5, 0.5417, 0.5, 0.5, 0.5, 0.5, 0.5, 0.5417, 0.5, 0.3333, 0.5, 0.2917, 0.5, 0.2917, 0.5, 0.3333, 0.5, 0.125, 0.5, 0.08333, 0.5, 0.08333, 0.5, 0.125, 0.5, 0.8333, 0.5, 0.7917, 0.5, 0.7917, 0.5, 0.8333, 0.5, 0.04167, 0.6934, 0.08333, 0.6934, 0.08333, 0.5, 0.04167, 0.5, 0.08333, 0.6934, 0.125, 0.6934, 0.125, 0.5, 0.08333, 0.5, 0.125, 0.6934, 0.1667, 0.6934, 0.1667, 0.5, 0.125, 0.5, 0.2083, 0.6934, 0.25, 0.6934, 0.25, 0.5, 0.2083, 0.5, 0.0, 0.0, 0.0, 0.0, 0.0, 0.0, 0.0, 0.0, 0.25, 0.6934, 0.2917, 0.6934, 0.2917, 0.5, 0.25, 0.5, 0.2917, 0.6934, 0.3333, 0.6934, 0.3333, 0.5, 0.2917, 0.5, 0.3333, 0.6934, 0.375, 0.6934, 0.375, 0.5, 0.3333, 0.5, 0.375, 0.6934, 0.4167, 0.6934, 0.4167, 0.5, 0.375, 0.5, 0.4167, 0.6934, 0.4583, 0.6934, 0.4583, 0.5, 0.4167, 0.5, 0.5417, 0.6934, 0.5833, 0.6934, 0.5833, 0.5, 0.5417, 0.5, 0.5833, 0.6934, 0.625, 0.6934, 0.625, 0.5, 0.5833, 0.5, 0.6667, 0.6934, 0.7083, 0.6934, 0.7083, 0.5, 0.6667, 0.5, 0.625, 0.6934, 0.6667, 0.6934, 0.6667, 0.5, 0.625, 0.5, 0.7083, 0.6934, 0.75, 0.6934, 0.75, 0.5, 0.7083, 0.5, 0.7917, 0.6934, 0.8333, 0.6934, 0.8333, 0.5, 0.7917, 0.5, 0.4583, 0.6934, 0.5, 0.6934, 0.5, 0.5, 0.4583, 0.5, 0.5, 0.6934, 0.5417, 0.6934, 0.5417, 0.5, 0.5, 0.5, 0.75, 0.6934, 0.7917, 0.6934, 0.7917, 0.5, 0.75, 0.5, 0.8333, 0.6934, 0.875, 0.6934, 0.875, 0.5, 0.8333, 0.5, 0.0, 0.0, 0.0, 0.0, 0.0, 0.0, 0.0, 0.0, 1.0, 0.6934, 0.04167, 0.6934, 0.04167, 0.5, 1.0, 0.5, 0.04167, 0.5, 0.04167, 0.5129, -1.863e-07, 0.5129, -1.863e-07, 0.5, 0.08333, 0.5, 0.08333, 0.5129, 0.04167, 0.5129, 0.04167, 0.5, 0.125, 0.5, 0.125, 0.5129, 0.08333, 0.5129, 0.08333, 0.5, 0.1667, 0.5, 0.1667, 0.5129, 0.125, 0.5129, 0.125, 0.5, 0.2083, 0.5, 0.2083, 0.5129, 0.1667, 0.5129, 0.1667, 0.5, 0.25, 0.5, 0.25, 0.5129, 0.2083, 0.5129, 0.2083, 0.5, 0.2917, 0.5, 0.2917, 0.5129, 0.25, 0.5129, 0.25, 0.5, 0.3333, 0.5, 0.3333, 0.5129, 0.2917, 0.5129, 0.2917, 0.5, 0.375, 0.5, 0.375, 0.5129, 0.3333, 0.5129, 0.3333, 0.5, 0.4167, 0.5, 0.4167, 0.5129, 0.375, 0.5129, 0.375, 0.5, 0.4583, 0.5, 0.4583, 0.5129, 0.4167, 0.5129, 0.4167, 0.5, 0.5, 0.5, 0.5, 0.5129, 0.4583, 0.5129, 0.4583, 0.5, 0.5417, 0.5, 0.5417, 0.5129, 0.5, 0.5129, 0.5, 0.5, 0.5833, 0.5, 0.5833, 0.5129, 0.5417, 0.5129, 0.5417, 0.5, 0.625, 0.5, 0.625, 0.5129, 0.5833, 0.5129, 0.5833, 0.5, 0.6667, 0.5, 0.6667, 0.5129, 0.625, 0.5129, 0.625, 0.5, 0.7083, 0.5, 0.7083, 0.5129, 0.6667, 0.5129, 0.6667, 0.5, 0.75, 0.5, 0.75, 0.5129, 0.7083, 0.5129, 0.7083, 0.5, 0.7917, 0.5, 0.7917, 0.5129, 0.75, 0.5129, 0.75, 0.5, 0.8333, 0.5, 0.8333, 0.5129, 0.7917, 0.5129, 0.7917, 0.5, 0.875, 0.5, 0.875, 0.5129, 0.8333, 0.5129, 0.8333, 0.5, 0.9167, 0.5, 0.9167, 0.5129, 0.875, 0.5129, 0.875, 0.5, 0.9583, 0.5, 0.9583, 0.5129, 0.9167, 0.5129, 0.9167, 0.5, 1.0, 0.5, 1.0, 0.5129, 0.9583, 0.5129, 0.9583, 0.5, 0.2917, 0.5129, 0.2917, 0.5129, 0.3333, 0.5129, 0.3333, 0.5129, 0.9167, 0.5129, 0.9167, 0.5129, 0.9583, 0.5129, 0.9583, 0.5129, -1.863e-07, 0.5129, -1.863e-07, 0.5129, 0.04167, 0.5129, 0.04167, 0.5129, 0.625, 0.5129, 0.625, 0.5129, 0.6667, 0.5129, 0.6667, 0.5129, 0.3333, 0.5129, 0.3333, 0.5129, 0.375, 0.5129, 0.375, 0.5129, 0.9583, 0.5129, 0.9583, 0.5129, 1.0, 0.5129, 1.0, 0.5129, 0.04167, 0.5129, 0.04167, 0.5129, 0.08333, 0.5129, 0.08333, 0.5129, 0.6667, 0.5129, 0.6667, 0.5129, 0.7083, 0.5129, 0.7083, 0.5129, 0.375, 0.5129, 0.375, 0.5129, 0.4167, 0.5129, 0.4167, 0.5129, 0.08333, 0.5129, 0.08333, 0.5129, 0.125, 0.5129, 0.125, 0.5129, 0.7083, 0.5129, 0.7083, 0.5129, 0.75, 0.5129, 0.75, 0.5129, 0.4167, 0.5129, 0.4167, 0.5129, 0.4583, 0.5129, 0.4583, 0.5129, 0.125, 0.5129, 0.125, 0.5129, 0.1667, 0.5129, 0.1667, 0.5129, 0.75, 0.5129, 0.75, 0.5129, 0.7917, 0.5129, 0.7917, 0.5129, 0.4583, 0.5129, 0.4583, 0.5129, 0.5, 0.5129, 0.5, 0.5129, 0.1667, 0.5129, 0.1667, 0.5129, 0.2083, 0.5129, 0.2083, 0.5129, 0.7917, 0.5129, 0.7917, 0.5129, 0.8333, 0.5129, 0.8333, 0.5129, 0.5, 0.5129, 0.5, 0.5129, 0.5417, 0.5129, 0.5417, 0.5129, 0.2083, 0.5129, 0.2083, 0.5129, 0.25, 0.5129, 0.25, 0.5129, 0.8333, 0.5129, 0.8333, 0.5129, 0.875, 0.5129, 0.875, 0.5129, 0.5417, 0.5129, 0.5417, 0.5129, 0.5833, 0.5129, 0.5833, 0.5129, 0.25, 0.5129, 0.25, 0.5129, 0.2917, 0.5129, 0.2917, 0.5129, 0.875, 0.5129, 0.875, 0.5129, 0.9167, 0.5129, 0.9167, 0.5129, 0.5833, 0.5129, 0.5833, 0.5129, 0.625, 0.5129, 0.625, 0.5129, 0.25, 0.5129, 0.25, 0.5129, 0.2917, 0.5129, 0.2917, 0.5129, 0.875, 0.5129, 0.875, 0.5129, 0.9167, 0.5129, 0.9167, 0.5129, 0.5833, 0.5129, 0.5833, 0.5129, 0.625, 0.5129, 0.625, 0.5129, 0.2917, 0.5129, 0.2917, 0.5129, 0.3333, 0.5129, 0.3333, 0.5129, 0.9167, 0.5129, 0.9167, 0.5129, 0.9583, 0.5129, 0.9583, 0.5129, -1.863e-07, 0.5129, -1.863e-07, 0.5129, 0.04167, 0.5129, 0.04167, 0.5129, 0.625, 0.5129, 0.625, 0.5129, 0.6667, 0.5129, 0.6667, 0.5129, 0.3333, 0.5129, 0.3333, 0.5129, 0.375, 0.5129, 0.375, 0.5129, 0.9583, 0.5129, 0.9583, 0.5129, 1.0, 0.5129, 1.0, 0.5129, 0.04167, 0.5129, 0.04167, 0.5129, 0.08333, 0.5129, 0.08333, 0.5129, 0.6667, 0.5129, 0.6667, 0.5129, 0.7083, 0.5129, 0.7083, 0.5129, 0.375, 0.5129, 0.375, 0.5129, 0.4167, 0.5129, 0.4167, 0.5129, 0.08333, 0.5129, 0.08333, 0.5129, 0.125, 0.5129, 0.125, 0.5129, 0.7083, 0.5129, 0.7083, 0.5129, 0.75, 0.5129, 0.75, 0.5129, 0.4167, 0.5129, 0.4167, 0.5129, 0.4583, 0.5129, 0.4583, 0.5129, 0.125, 0.5129, 0.125, 0.5129, 0.1667, 0.5129, 0.1667, 0.5129, 0.75, 0.5129, 0.75, 0.5129, 0.7917, 0.5129, 0.7917, 0.5129, 0.4583, 0.5129, 0.4583, 0.5129, 0.5, 0.5129, 0.5, 0.5129, 0.1667, 0.5129, 0.1667, 0.5129, 0.2083, 0.5129, 0.2083, 0.5129, 0.7917, 0.5129, 0.7917, 0.5129, 0.8333, 0.5129, 0.8333, 0.5129, 0.5, 0.5129, 0.5, 0.5129, 0.5417, 0.5129, 0.5417, 0.5129, 0.2083, 0.5129, 0.2083, 0.5129, 0.25, 0.5129, 0.25, 0.5129, 0.8333, 0.5129, 0.8333, 0.5129, 0.875, 0.5129, 0.875, 0.5129, 0.5417, 0.5129, 0.5417, 0.5129, 0.5833, 0.5129, 0.5833, 0.5129, 0.5, 0.5129, 0.5, 0.5129, 0.5417, 0.5129, 0.5417, 0.5129, 0.2083, 0.5129, 0.2083, 0.5129, 0.25, 0.5129, 0.25, 0.5129, 0.8333, 0.5129, 0.8333, 0.5129, 0.875, 0.5129, 0.875, 0.5129, 0.5417, 0.5129, 0.5417, 0.5129, 0.5833, 0.5129, 0.5833, 0.5129, 0.25, 0.5129, 0.25, 0.5129, 0.2917, 0.5129, 0.2917, 0.5129, 0.875, 0.5129, 0.875, 0.5129, 0.9167, 0.5129, 0.9167, 0.5129, 0.5833, 0.5129, 0.5833, 0.5129, 0.625, 0.5129, 0.625, 0.5129, 0.2917, 0.5129, 0.2917, 0.5129, 0.3333, 0.5129, 0.3333, 0.5129, 0.9167, 0.5129, 0.9167, 0.5129, 0.9583, 0.5129, 0.9583, 0.5129, -1.863e-07, 0.5129, -1.863e-07, 0.5129, 0.04167, 0.5129, 0.04167, 0.5129, 0.625, 0.5129, 0.625, 0.5129, 0.6667, 0.5129, 0.6667, 0.5129, 0.3333, 0.5129, 0.3333, 0.5129, 0.375, 0.5129, 0.375, 0.5129, 0.9583, 0.5129, 0.9583, 0.5129, 1.0, 0.5129, 1.0, 0.5129, 0.04167, 0.5129, 0.04167, 0.5129, 0.08333, 0.5129, 0.08333, 0.5129, 0.6667, 0.5129, 0.6667, 0.5129, 0.7083, 0.5129, 0.7083, 0.5129, 0.375, 0.5129, 0.375, 0.5129, 0.4167, 0.5129, 0.4167, 0.5129, 0.08333, 0.5129, 0.08333, 0.5129, 0.125, 0.5129, 0.125, 0.5129, 0.7083, 0.5129, 0.7083, 0.5129, 0.75, 0.5129, 0.75, 0.5129, 0.4167, 0.5129, 0.4167, 0.5129, 0.4583, 0.5129, 0.4583, 0.5129, 0.125, 0.5129, 0.125, 0.5129, 0.1667, 0.5129, 0.1667, 0.5129, 0.75, 0.5129, 0.75, 0.5129, 0.7917, 0.5129, 0.7917, 0.5129, 0.4583, 0.5129, 0.4583, 0.5129, 0.5, 0.5129, 0.5, 0.5129, 0.1667, 0.5129, 0.1667, 0.5129, 0.2083, 0.5129, 0.2083, 0.5129, 0.7917, 0.5129, 0.7917, 0.5129, 0.8333, 0.5129, 0.8333, 0.5129, 0.08333, 0.5129, 0.08333, 0.5129, 0.125, 0.5129, 0.125, 0.5129, 0.7083, 0.5129, 0.7083, 0.5129, 0.75, 0.5129, 0.75, 0.5129, 0.4167, 0.5129, 0.4167, 0.5129, 0.4583, 0.5129, 0.4583, 0.5129, 0.125, 0.5129, 0.125, 0.5129, 0.1667, 0.5129, 0.1667, 0.5129, 0.75, 0.5129, 0.75, 0.5129, 0.7917, 0.5129, 0.7917, 0.5129, 0.4583, 0.5129, 0.4583, 0.5129, 0.5, 0.5129, 0.5, 0.5129, 0.1667, 0.5129, 0.1667, 0.5129, 0.2083, 0.5129, 0.2083, 0.5129, 0.7917, 0.5129, 0.7917, 0.5129, 0.8333, 0.5129, 0.8333, 0.5129, 0.5, 0.5129, 0.5, 0.5129, 0.5417, 0.5129, 0.5417, 0.5129, 0.2083, 0.5129, 0.2083, 0.5129, 0.25, 0.5129, 0.25, 0.5129, 0.8333, 0.5129, 0.8333, 0.5129, 0.875, 0.5129, 0.875, 0.5129, 0.5417, 0.5129, 0.5417, 0.5129, 0.5833, 0.5129, 0.5833, 0.5129, 0.25, 0.5129, 0.25, 0.5129, 0.2917, 0.5129, 0.2917, 0.5129, 0.875, 0.5129, 0.875, 0.5129, 0.9167, 0.5129, 0.9167, 0.5129, 0.5833, 0.5129, 0.5833, 0.5129, 0.625, 0.5129, 0.625, 0.5129, 0.2917, 0.5129, 0.2917, 0.5129, 0.3333, 0.5129, 0.3333, 0.5129, 0.9167, 0.5129, 0.9167, 0.5129, 0.9583, 0.5129, 0.9583, 0.5129, -1.863e-07, 0.5129, -1.863e-07, 0.5129, 0.04167, 0.5129, 0.04167, 0.5129, 0.625, 0.5129, 0.625, 0.5129, 0.6667, 0.5129, 0.6667, 0.5129, 0.3333, 0.5129, 0.3333, 0.5129, 0.375, 0.5129, 0.375, 0.5129, 0.9583, 0.5129, 0.9583, 0.5129, 1.0, 0.5129, 1.0, 0.5129, 0.04167, 0.5129, 0.04167, 0.5129, 0.08333, 0.5129, 0.08333, 0.5129, 0.6667, 0.5129, 0.6667, 0.5129, 0.7083, 0.5129, 0.7083, 0.5129, 0.375, 0.5129, 0.375, 0.5129, 0.4167, 0.5129, 0.4167, 0.5129, 0.5417, 0.5129, 0.5417, 0.5129, 0.5833, 0.5129, 0.5833, 0.5129, 0.25, 0.5129, 0.25, 0.5129, 0.2917, 0.5129, 0.2917, 0.5129, 0.875, 0.5129, 0.875, 0.5129, 0.9167, 0.5129, 0.9167, 0.5129, 0.5833, 0.5129, 0.5833, 0.5129, 0.625, 0.5129, 0.625, 0.5129, 0.2917, 0.5129, 0.2917, 0.5129, 0.3333, 0.5129, 0.3333, 0.5129, 0.9167, 0.5129, 0.9167, 0.5129, 0.9583, 0.5129, 0.9583, 0.5129, -1.863e-07, 0.5129, -1.863e-07, 0.5129, 0.04167, 0.5129, 0.04167, 0.5129, 0.625, 0.5129, 0.625, 0.5129, 0.6667, 0.5129, 0.6667, 0.5129, 0.3333, 0.5129, 0.3333, 0.5129, 0.375, 0.5129, 0.375, 0.5129, 0.9583, 0.5129, 0.9583, 0.5129, 1.0, 0.5129, 1.0, 0.5129, 0.04167, 0.5129, 0.04167, 0.5129, 0.08333, 0.5129, 0.08333, 0.5129, 0.6667, 0.5129, 0.6667, 0.5129, 0.7083, 0.5129, 0.7083, 0.5129, 0.375, 0.5129, 0.375, 0.5129, 0.4167, 0.5129, 0.4167, 0.5129, 0.08333, 0.5129, 0.08333, 0.5129, 0.125, 0.5129, 0.125, 0.5129, 0.7083, 0.5129, 0.7083, 0.5129, 0.75, 0.5129, 0.75, 0.5129, 0.4167, 0.5129, 0.4167, 0.5129, 0.4583, 0.5129, 0.4583, 0.5129, 0.125, 0.5129, 0.125, 0.5129, 0.1667, 0.5129, 0.1667, 0.5129, 0.75, 0.5129, 0.75, 0.5129, 0.7917, 0.5129, 0.7917, 0.5129, 0.4583, 0.5129, 0.4583, 0.5129, 0.5, 0.5129, 0.5, 0.5129, 0.1667, 0.5129, 0.1667, 0.5129, 0.2083, 0.5129, 0.2083, 0.5129, 0.7917, 0.5129, 0.7917, 0.5129, 0.8333, 0.5129, 0.8333, 0.5129, 0.5, 0.5129, 0.5, 0.5129, 0.5417, 0.5129, 0.5417, 0.5129, 0.2083, 0.5129, 0.2083, 0.5129, 0.25, 0.5129, 0.25, 0.5129, 0.8333, 0.5129, 0.8333, 0.5129, 0.875, 0.5129, 0.875, 0.5129, 0.04167, 0.8022, 0.04167, 0.9818, -1.863e-07, 0.9818, -1.863e-07, 0.8022, 0.08333, 0.8022, 0.08333, 0.9818, 0.04167, 0.9818, 0.04167, 0.8022, 0.125, 0.8022, 0.125, 0.9818, 0.08333, 0.9818, 0.08333, 0.8022, 0.1667, 0.8022, 0.1667, 0.9818, 0.125, 0.9818, 0.125, 0.8022, 0.2083, 0.8022, 0.2083, 0.9818, 0.1667, 0.9818, 0.1667, 0.8022, 0.25, 0.8022, 0.25, 0.9818, 0.2083, 0.9818, 0.2083, 0.8022, 0.2917, 0.8022, 0.2917, 0.9818, 0.25, 0.9818, 0.25, 0.8022, 0.3333, 0.8022, 0.3333, 0.9818, 0.2917, 0.9818, 0.2917, 0.8022, 0.375, 0.8022, 0.375, 0.9818, 0.3333, 0.9818, 0.3333, 0.8022, 0.4167, 0.8022, 0.4167, 0.9818, 0.375, 0.9818, 0.375, 0.8022, 0.4583, 0.8022, 0.4583, 0.9818, 0.4167, 0.9818, 0.4167, 0.8022, 0.5, 0.8022, 0.5, 0.9818, 0.4583, 0.9818, 0.4583, 0.8022, 0.5417, 0.8022, 0.5417, 0.9818, 0.5, 0.9818, 0.5, 0.8022, 0.5833, 0.8022, 0.5833, 0.9818, 0.5417, 0.9818, 0.5417, 0.8022, 0.625, 0.8022, 0.625, 0.9818, 0.5833, 0.9818, 0.5833, 0.8022, 0.6667, 0.8022, 0.6667, 0.9818, 0.625, 0.9818, 0.625, 0.8022, 0.7083, 0.8022, 0.7083, 0.9818, 0.6667, 0.9818, 0.6667, 0.8022, 0.75, 0.8022, 0.75, 0.9818, 0.7083, 0.9818, 0.7083, 0.8022, 0.7917, 0.8022, 0.7917, 0.9818, 0.75, 0.9818, 0.75, 0.8022, 0.8333, 0.8022, 0.8333, 0.9818, 0.7917, 0.9818, 0.7917, 0.8022, 0.875, 0.8022, 0.875, 0.9818, 0.8333, 0.9818, 0.8333, 0.8022, 0.9167, 0.8022, 0.9167, 0.9818, 0.875, 0.9818, 0.875, 0.8022, 0.9583, 0.8022, 0.9583, 0.9818, 0.9167, 0.9818, 0.9167, 0.8022, 1.0, 0.8022, 1.0, 0.9818, 0.9583, 0.9818, 0.9583, 0.8022, 0.1667, 0.9818, 0.2083, 0.9818, 0.2083, 0.9818, 0.1667, 0.9818, 0.7917, 0.9818, 0.8333, 0.9818, 0.8333, 0.9818, 0.7917, 0.9818, 0.5, 0.9818, 0.5417, 0.9818, 0.5417, 0.9818, 0.5, 0.9818, 0.2083, 0.9818, 0.25, 0.9818, 0.25, 0.9818, 0.2083, 0.9818, 0.8333, 0.9818, 0.875, 0.9818, 0.875, 0.9818, 0.8333, 0.9818, 0.5417, 0.9818, 0.5833, 0.9818, 0.5833, 0.9818, 0.5417, 0.9818, 0.25, 0.9818, 0.2917, 0.9818, 0.2917, 0.9818, 0.25, 0.9818, 0.875, 0.9818, 0.9167, 0.9818, 0.9167, 0.9818, 0.875, 0.9818, 0.5833, 0.9818, 0.625, 0.9818, 0.625, 0.9818, 0.5833, 0.9818, 0.2917, 0.9818, 0.3333, 0.9818, 0.3333, 0.9818, 0.2917, 0.9818, 0.9167, 0.9818, 0.9583, 0.9818, 0.9583, 0.9818, 0.9167, 0.9818, -1.863e-07, 0.9818, 0.04167, 0.9818, 0.04167, 0.9818, -1.863e-07, 0.9818, 0.625, 0.9818, 0.6667, 0.9818, 0.6667, 0.9818, 0.625, 0.9818, 0.3333, 0.9818, 0.375, 0.9818, 0.375, 0.9818, 0.3333, 0.9818, 0.9583, 0.9818, 1.0, 0.9818, 1.0, 0.9818, 0.9583, 0.9818, 0.04167, 0.9818, 0.08333, 0.9818, 0.08333, 0.9818, 0.04167, 0.9818, 0.6667, 0.9818, 0.7083, 0.9818, 0.7083, 0.9818, 0.6667, 0.9818, 0.375, 0.9818, 0.4167, 0.9818, 0.4167, 0.9818, 0.375, 0.9818, 0.08333, 0.9818, 0.125, 0.9818, 0.125, 0.9818, 0.08333, 0.9818, 0.7083, 0.9818, 0.75, 0.9818, 0.75, 0.9818, 0.7083, 0.9818, 0.4167, 0.9818, 0.4583, 0.9818, 0.4583, 0.9818, 0.4167, 0.9818, 0.125, 0.9818, 0.1667, 0.9818, 0.1667, 0.9818, 0.125, 0.9818, 0.75, 0.9818, 0.7917, 0.9818, 0.7917, 0.9818, 0.75, 0.9818, 0.4583, 0.9818, 0.5, 0.9818, 0.5, 0.9818, 0.4583, 0.9818, 0.7083, 0.9818, 0.75, 0.9818, 0.75, 0.9818, 0.7083, 0.9818, 0.4167, 0.9818, 0.4583, 0.9818, 0.4583, 0.9818, 0.4167, 0.9818, 0.125, 0.9818, 0.1667, 0.9818, 0.1667, 0.9818, 0.125, 0.9818, 0.75, 0.9818, 0.7917, 0.9818, 0.7917, 0.9818, 0.75, 0.9818, 0.4583, 0.9818, 0.5, 0.9818, 0.5, 0.9818, 0.4583, 0.9818, 0.1667, 0.9818, 0.2083, 0.9818, 0.2083, 0.9818, 0.1667, 0.9818, 0.7917, 0.9818, 0.8333, 0.9818, 0.8333, 0.9818, 0.7917, 0.9818, 0.5, 0.9818, 0.5417, 0.9818, 0.5417, 0.9818, 0.5, 0.9818, 0.2083, 0.9818, 0.25, 0.9818, 0.25, 0.9818, 0.2083, 0.9818, 0.8333, 0.9818, 0.875, 0.9818, 0.875, 0.9818, 0.8333, 0.9818, 0.5417, 0.9818, 0.5833, 0.9818, 0.5833, 0.9818, 0.5417, 0.9818, 0.25, 0.9818, 0.2917, 0.9818, 0.2917, 0.9818, 0.25, 0.9818, 0.875, 0.9818, 0.9167, 0.9818, 0.9167, 0.9818, 0.875, 0.9818, 0.5833, 0.9818, 0.625, 0.9818, 0.625, 0.9818, 0.5833, 0.9818, 0.2917, 0.9818, 0.3333, 0.9818, 0.3333, 0.9818, 0.2917, 0.9818, 0.9167, 0.9818, 0.9583, 0.9818, 0.9583, 0.9818, 0.9167, 0.9818, -1.863e-07, 0.9818, 0.04167, 0.9818, 0.04167, 0.9818, -1.863e-07, 0.9818, 0.625, 0.9818, 0.6667, 0.9818, 0.6667, 0.9818, 0.625, 0.9818, 0.3333, 0.9818, 0.375, 0.9818, 0.375, 0.9818, 0.3333, 0.9818, 0.9583, 0.9818, 1.0, 0.9818, 1.0, 0.9818, 0.9583, 0.9818, 0.04167, 0.9818, 0.08333, 0.9818, 0.08333, 0.9818, 0.04167, 0.9818, 0.6667, 0.9818, 0.7083, 0.9818, 0.7083, 0.9818, 0.6667, 0.9818, 0.375, 0.9818, 0.4167, 0.9818, 0.4167, 0.9818, 0.375, 0.9818, 0.08333, 0.9818, 0.125, 0.9818, 0.125, 0.9818, 0.08333, 0.9818, 0.25, 0.9818, 0.2917, 0.9818, 0.2917, 0.9818, 0.25, 0.9818, 0.875, 0.9818, 0.9167, 0.9818, 0.9167, 0.9818, 0.875, 0.9818, 0.5833, 0.9818, 0.625, 0.9818, 0.625, 0.9818, 0.5833, 0.9818, 0.2917, 0.9818, 0.3333, 0.9818, 0.3333, 0.9818, 0.2917, 0.9818, 0.9167, 0.9818, 0.9583, 0.9818, 0.9583, 0.9818, 0.9167, 0.9818, -1.863e-07, 0.9818, 0.04167, 0.9818, 0.04167, 0.9818, -1.863e-07, 0.9818, 0.625, 0.9818, 0.6667, 0.9818, 0.6667, 0.9818, 0.625, 0.9818, 0.3333, 0.9818, 0.375, 0.9818, 0.375, 0.9818, 0.3333, 0.9818, 0.9583, 0.9818, 1.0, 0.9818, 1.0, 0.9818, 0.9583, 0.9818, 0.04167, 0.9818, 0.08333, 0.9818, 0.08333, 0.9818, 0.04167, 0.9818, 0.6667, 0.9818, 0.7083, 0.9818, 0.7083, 0.9818, 0.6667, 0.9818, 0.375, 0.9818, 0.4167, 0.9818, 0.4167, 0.9818, 0.375, 0.9818, 0.08333, 0.9818, 0.125, 0.9818, 0.125, 0.9818, 0.08333, 0.9818, 0.7083, 0.9818, 0.75, 0.9818, 0.75, 0.9818, 0.7083, 0.9818, 0.4167, 0.9818, 0.4583, 0.9818, 0.4583, 0.9818, 0.4167, 0.9818, 0.125, 0.9818, 0.1667, 0.9818, 0.1667, 0.9818, 0.125, 0.9818, 0.75, 0.9818, 0.7917, 0.9818, 0.7917, 0.9818, 0.75, 0.9818, 0.4583, 0.9818, 0.5, 0.9818, 0.5, 0.9818, 0.4583, 0.9818, 0.1667, 0.9818, 0.2083, 0.9818, 0.2083, 0.9818, 0.1667, 0.9818, 0.7917, 0.9818, 0.8333, 0.9818, 0.8333, 0.9818, 0.7917, 0.9818, 0.5, 0.9818, 0.5417, 0.9818, 0.5417, 0.9818, 0.5, 0.9818, 0.2083, 0.9818, 0.25, 0.9818, 0.25, 0.9818, 0.2083, 0.9818, 0.8333, 0.9818, 0.875, 0.9818, 0.875, 0.9818, 0.8333, 0.9818, 0.5417, 0.9818, 0.5833, 0.9818, 0.5833, 0.9818, 0.5417, 0.9818, 0.4167, 0.9818, 0.4583, 0.9818, 0.4583, 0.9818, 0.4167, 0.9818, 0.125, 0.9818, 0.1667, 0.9818, 0.1667, 0.9818, 0.125, 0.9818, 0.75, 0.9818, 0.7917, 0.9818, 0.7917, 0.9818, 0.75, 0.9818, 0.4583, 0.9818, 0.5, 0.9818, 0.5, 0.9818, 0.4583, 0.9818, 0.1667, 0.9818, 0.2083, 0.9818, 0.2083, 0.9818, 0.1667, 0.9818, 0.7917, 0.9818, 0.8333, 0.9818, 0.8333, 0.9818, 0.7917, 0.9818, 0.5, 0.9818, 0.5417, 0.9818, 0.5417, 0.9818, 0.5, 0.9818, 0.2083, 0.9818, 0.25, 0.9818, 0.25, 0.9818, 0.2083, 0.9818, 0.8333, 0.9818, 0.875, 0.9818, 0.875, 0.9818, 0.8333, 0.9818, 0.5417, 0.9818, 0.5833, 0.9818, 0.5833, 0.9818, 0.5417, 0.9818, 0.25, 0.9818, 0.2917, 0.9818, 0.2917, 0.9818, 0.25, 0.9818, 0.875, 0.9818, 0.9167, 0.9818, 0.9167, 0.9818, 0.875, 0.9818, 0.5833, 0.9818, 0.625, 0.9818, 0.625, 0.9818, 0.5833, 0.9818, 0.2917, 0.9818, 0.3333, 0.9818, 0.3333, 0.9818, 0.2917, 0.9818, 0.9167, 0.9818, 0.9583, 0.9818, 0.9583, 0.9818, 0.9167, 0.9818, -1.863e-07, 0.9818, 0.04167, 0.9818, 0.04167, 0.9818, -1.863e-07, 0.9818, 0.625, 0.9818, 0.6667, 0.9818, 0.6667, 0.9818, 0.625, 0.9818, 0.3333, 0.9818, 0.375, 0.9818, 0.375, 0.9818, 0.3333, 0.9818, 0.9583, 0.9818, 1.0, 0.9818, 1.0, 0.9818, 0.9583, 0.9818, 0.04167, 0.9818, 0.08333, 0.9818, 0.08333, 0.9818, 0.04167, 0.9818, 0.6667, 0.9818, 0.7083, 0.9818, 0.7083, 0.9818, 0.6667, 0.9818, 0.375, 0.9818, 0.4167, 0.9818, 0.4167, 0.9818, 0.375, 0.9818, 0.08333, 0.9818, 0.125, 0.9818, 0.125, 0.9818, 0.08333, 0.9818, 0.7083, 0.9818, 0.75, 0.9818, 0.75, 0.9818, 0.7083, 0.9818, 0.875, 0.9818, 0.9167, 0.9818, 0.9167, 0.9818, 0.875, 0.9818, 0.5833, 0.9818, 0.625, 0.9818, 0.625, 0.9818, 0.5833, 0.9818, 0.2917, 0.9818, 0.3333, 0.9818, 0.3333, 0.9818, 0.2917, 0.9818, 0.9167, 0.9818, 0.9583, 0.9818, 0.9583, 0.9818, 0.9167, 0.9818, -1.863e-07, 0.9818, 0.04167, 0.9818, 0.04167, 0.9818, -1.863e-07, 0.9818, 0.625, 0.9818, 0.6667, 0.9818, 0.6667, 0.9818, 0.625, 0.9818, 0.3333, 0.9818, 0.375, 0.9818, 0.375, 0.9818, 0.3333, 0.9818, 0.9583, 0.9818, 1.0, 0.9818, 1.0, 0.9818, 0.9583, 0.9818, 0.04167, 0.9818, 0.08333, 0.9818, 0.08333, 0.9818, 0.04167, 0.9818, 0.6667, 0.9818, 0.7083, 0.9818, 0.7083, 0.9818, 0.6667, 0.9818, 0.375, 0.9818, 0.4167, 0.9818, 0.4167, 0.9818, 0.375, 0.9818, 0.08333, 0.9818, 0.125, 0.9818, 0.125, 0.9818, 0.08333, 0.9818, 0.7083, 0.9818, 0.75, 0.9818, 0.75, 0.9818, 0.7083, 0.9818, 0.4167, 0.9818, 0.4583, 0.9818, 0.4583, 0.9818, 0.4167, 0.9818, 0.125, 0.9818, 0.1667, 0.9818, 0.1667, 0.9818, 0.125, 0.9818, 0.75, 0.9818, 0.7917, 0.9818, 0.7917, 0.9818, 0.75, 0.9818, 0.4583, 0.9818, 0.5, 0.9818, 0.5, 0.9818, 0.4583, 0.9818, 0.1667, 0.9818, 0.2083, 0.9818, 0.2083, 0.9818, 0.1667, 0.9818, 0.7917, 0.9818, 0.8333, 0.9818, 0.8333, 0.9818, 0.7917, 0.9818, 0.5, 0.9818, 0.5417, 0.9818, 0.5417, 0.9818, 0.5, 0.9818, 0.2083, 0.9818, 0.25, 0.9818, 0.25, 0.9818, 0.2083, 0.9818, 0.8333, 0.9818, 0.875, 0.9818, 0.875, 0.9818, 0.8333, 0.9818, 0.5417, 0.9818, 0.5833, 0.9818, 0.5833, 0.9818, 0.5417, 0.9818, 0.25, 0.9818, 0.2917, 0.9818, 0.2917, 0.9818, 0.25, 0.9818, 1.0, 0.7239, 1.0, 0.7473, 0.9583, 0.7473, 0.9583, 0.7239, 0.9583, 0.7239, 0.9583, 0.7473, 0.9167, 0.7473, 0.9167, 0.7239, 0.9167, 0.7239, 0.9167, 0.7473, 0.875, 0.7473, 0.875, 0.7239, 0.875, 0.7239, 0.875, 0.7473, 0.8333, 0.7473, 0.8333, 0.7239, 0.8333, 0.7239, 0.8333, 0.7473, 0.7917, 0.7473, 0.7917, 0.7239, 0.7917, 0.7239, 0.7917, 0.7473, 0.75, 0.7473, 0.75, 0.7239, 0.75, 0.7239, 0.75, 0.7473, 0.7083, 0.7473, 0.7083, 0.7239, 0.7083, 0.7239, 0.7083, 0.7473, 0.6667, 0.7473, 0.6667, 0.7239, 0.6667, 0.7239, 0.6667, 0.7473, 0.625, 0.7473, 0.625, 0.7239, 0.625, 0.7239, 0.625, 0.7473, 0.5833, 0.7473, 0.5833, 0.7239, 0.5833, 0.7239, 0.5833, 0.7473, 0.5417, 0.7473, 0.5417, 0.7239, 0.5417, 0.7239, 0.5417, 0.7473, 0.5, 0.7473, 0.5, 0.7239, 0.5, 0.7239, 0.5, 0.7473, 0.4583, 0.7473, 0.4583, 0.7239, 0.4583, 0.7239, 0.4583, 0.7473, 0.4167, 0.7473, 0.4167, 0.7239, 0.4167, 0.7239, 0.4167, 0.7473, 0.375, 0.7473, 0.375, 0.7239, 0.375, 0.7239, 0.375, 0.7473, 0.3333, 0.7473, 0.3333, 0.7239, 0.3333, 0.7239, 0.3333, 0.7473, 0.2917, 0.7473, 0.2917, 0.7239, 0.2917, 0.7239, 0.2917, 0.7473, 0.25, 0.7473, 0.25, 0.7239, 0.25, 0.7239, 0.25, 0.7473, 0.2083, 0.7473, 0.2083, 0.7239, 0.2083, 0.7239, 0.2083, 0.7473, 0.1667, 0.7473, 0.1667, 0.7239, 0.1667, 0.7239, 0.1667, 0.7473, 0.125, 0.7473, 0.125, 0.7239, 0.125, 0.7239, 0.125, 0.7473, 0.08333, 0.7473, 0.08333, 0.7239, 0.08333, 0.7239, 0.08333, 0.7473, 0.04167, 0.7473, 0.04167, 0.7239, 0.04167, 0.7239, 0.04167, 0.7473, -1.863e-07, 0.7473, -1.863e-07, 0.7239, 0.04167, 0.6941, 0.04167, 0.7239, -1.863e-07, 0.7239, -1.863e-07, 0.6941, 0.08333, 0.6941, 0.08333, 0.7239, 0.04167, 0.7239, 0.04167, 0.6941, 0.125, 0.6941, 0.125, 0.7239, 0.08333, 0.7239, 0.08333, 0.6941, 0.1667, 0.6941, 0.1667, 0.7239, 0.125, 0.7239, 0.125, 0.6941, 0.2083, 0.6941, 0.2083, 0.7239, 0.1667, 0.7239, 0.1667, 0.6941, 0.25, 0.6941, 0.25, 0.7239, 0.2083, 0.7239, 0.2083, 0.6941, 0.2917, 0.6941, 0.2917, 0.7239, 0.25, 0.7239, 0.25, 0.6941, 0.3333, 0.6941, 0.3333, 0.7239, 0.2917, 0.7239, 0.2917, 0.6941, 0.375, 0.6941, 0.375, 0.7239, 0.3333, 0.7239, 0.3333, 0.6941, 0.4167, 0.6941, 0.4167, 0.7239, 0.375, 0.7239, 0.375, 0.6941, 0.4583, 0.6941, 0.4583, 0.7239, 0.4167, 0.7239, 0.4167, 0.6941, 0.5, 0.6941, 0.5, 0.7239, 0.4583, 0.7239, 0.4583, 0.6941, 0.5417, 0.6941, 0.5417, 0.7239, 0.5, 0.7239, 0.5, 0.6941, 0.5833, 0.6941, 0.5833, 0.7239, 0.5417, 0.7239, 0.5417, 0.6941, 0.625, 0.6941, 0.625, 0.7239, 0.5833, 0.7239, 0.5833, 0.6941, 0.6667, 0.6941, 0.6667, 0.7239, 0.625, 0.7239, 0.625, 0.6941, 0.7083, 0.6941, 0.7083, 0.7239, 0.6667, 0.7239, 0.6667, 0.6941, 0.75, 0.6941, 0.75, 0.7239, 0.7083, 0.7239, 0.7083, 0.6941, 0.7917, 0.6941, 0.7917, 0.7239, 0.75, 0.7239, 0.75, 0.6941, 0.8333, 0.6941, 0.8333, 0.7239, 0.7917, 0.7239, 0.7917, 0.6941, 0.875, 0.6941, 0.875, 0.7239, 0.8333, 0.7239, 0.8333, 0.6941, 0.9167, 0.6941, 0.9167, 0.7239, 0.875, 0.7239, 0.875, 0.6941, 0.9583, 0.6941, 0.9583, 0.7239, 0.9167, 0.7239, 0.9167, 0.6941, 1.0, 0.6941, 1.0, 0.7239, 0.9583, 0.7239, 0.9583, 0.6941, 1.0, 0.7473, 1.0, 0.7756, 0.9583, 0.7756, 0.9583, 0.7473, 0.9583, 0.7473, 0.9583, 0.7756, 0.9167, 0.7756, 0.9167, 0.7473, 0.9167, 0.7473, 0.9167, 0.7756, 0.875, 0.7756, 0.875, 0.7473, 0.875, 0.7473, 0.875, 0.7756, 0.8333, 0.7756, 0.8333, 0.7473, 0.8333, 0.7473, 0.8333, 0.7756, 0.7917, 0.7756, 0.7917, 0.7473, 0.7917, 0.7473, 0.7917, 0.7756, 0.75, 0.7756, 0.75, 0.7473, 0.75, 0.7473, 0.75, 0.7756, 0.7083, 0.7756, 0.7083, 0.7473, 0.7083, 0.7473, 0.7083, 0.7756, 0.6667, 0.7756, 0.6667, 0.7473, 0.6667, 0.7473, 0.6667, 0.7756, 0.625, 0.7756, 0.625, 0.7473, 0.625, 0.7473, 0.625, 0.7756, 0.5833, 0.7756, 0.5833, 0.7473, 0.5833, 0.7473, 0.5833, 0.7756, 0.5417, 0.7756, 0.5417, 0.7473, 0.5417, 0.7473, 0.5417, 0.7756, 0.5, 0.7756, 0.5, 0.7473, 0.5, 0.7473, 0.5, 0.7756, 0.4583, 0.7756, 0.4583, 0.7473, 0.4583, 0.7473, 0.4583, 0.7756, 0.4167, 0.7756, 0.4167, 0.7473, 0.4167, 0.7473, 0.4167, 0.7756, 0.375, 0.7756, 0.375, 0.7473, 0.375, 0.7473, 0.375, 0.7756, 0.3333, 0.7756, 0.3333, 0.7473, 0.3333, 0.7473, 0.3333, 0.7756, 0.2917, 0.7756, 0.2917, 0.7473, 0.2917, 0.7473, 0.2917, 0.7756, 0.25, 0.7756, 0.25, 0.7473, 0.25, 0.7473, 0.25, 0.7756, 0.2083, 0.7756, 0.2083, 0.7473, 0.2083, 0.7473, 0.2083, 0.7756, 0.1667, 0.7756, 0.1667, 0.7473, 0.1667, 0.7473, 0.1667, 0.7756, 0.125, 0.7756, 0.125, 0.7473, 0.125, 0.7473, 0.125, 0.7756, 0.08333, 0.7756, 0.08333, 0.7473, 0.08333, 0.7473, 0.08333, 0.7756, 0.04167, 0.7756, 0.04167, 0.7473, 0.04167, 0.7473, 0.04167, 0.7756, -1.863e-07, 0.7756, -1.863e-07, 0.7473, 1.0, 0.5129, 1.0, 0.6941, 0.9583, 0.6941, 0.9583, 0.5129, 0.9583, 0.5129, 0.9583, 0.6941, 0.9167, 0.6941, 0.9167, 0.5129, 0.9167, 0.5129, 0.9167, 0.6941, 0.875, 0.6941, 0.875, 0.5129, 0.875, 0.5129, 0.875, 0.6941, 0.8333, 0.6941, 0.8333, 0.5129, 0.8333, 0.5129, 0.8333, 0.6941, 0.7917, 0.6941, 0.7917, 0.5129, 0.7917, 0.5129, 0.7917, 0.6941, 0.75, 0.6941, 0.75, 0.5129, 0.75, 0.5129, 0.75, 0.6941, 0.7083, 0.6941, 0.7083, 0.5129, 0.7083, 0.5129, 0.7083, 0.6941, 0.6667, 0.6941, 0.6667, 0.5129, 0.6667, 0.5129, 0.6667, 0.6941, 0.625, 0.6941, 0.625, 0.5129, 0.625, 0.5129, 0.625, 0.6941, 0.5833, 0.6941, 0.5833, 0.5129, 0.5833, 0.5129, 0.5833, 0.6941, 0.5417, 0.6941, 0.5417, 0.5129, 0.5417, 0.5129, 0.5417, 0.6941, 0.5, 0.6941, 0.5, 0.5129, 0.5, 0.5129, 0.5, 0.6941, 0.4583, 0.6941, 0.4583, 0.5129, 0.4583, 0.5129, 0.4583, 0.6941, 0.4167, 0.6941, 0.4167, 0.5129, 0.4167, 0.5129, 0.4167, 0.6941, 0.375, 0.6941, 0.375, 0.5129, 0.375, 0.5129, 0.375, 0.6941, 0.3333, 0.6941, 0.3333, 0.5129, 0.3333, 0.5129, 0.3333, 0.6941, 0.2917, 0.6941, 0.2917, 0.5129, 0.2917, 0.5129, 0.2917, 0.6941, 0.25, 0.6941, 0.25, 0.5129, 0.25, 0.5129, 0.25, 0.6941, 0.2083, 0.6941, 0.2083, 0.5129, 0.2083, 0.5129, 0.2083, 0.6941, 0.1667, 0.6941, 0.1667, 0.5129, 0.1667, 0.5129, 0.1667, 0.6941, 0.125, 0.6941, 0.125, 0.5129, 0.125, 0.5129, 0.125, 0.6941, 0.08333, 0.6941, 0.08333, 0.5129, 0.08333, 0.5129, 0.08333, 0.6941, 0.04167, 0.6941, 0.04167, 0.5129, 0.04167, 0.5129, 0.04167, 0.6941, -1.863e-07, 0.6941, -1.863e-07, 0.5129, 1.0, 0.7756, 1.0, 0.8022, 0.9583, 0.8022, 0.9583, 0.7756, 0.9583, 0.7756, 0.9583, 0.8022, 0.9167, 0.8022, 0.9167, 0.7756, 0.9167, 0.7756, 0.9167, 0.8022, 0.875, 0.8022, 0.875, 0.7756, 0.875, 0.7756, 0.875, 0.8022, 0.8333, 0.8022, 0.8333, 0.7756, 0.8333, 0.7756, 0.8333, 0.8022, 0.7917, 0.8022, 0.7917, 0.7756, 0.7917, 0.7756, 0.7917, 0.8022, 0.75, 0.8022, 0.75, 0.7756, 0.75, 0.7756, 0.75, 0.8022, 0.7083, 0.8022, 0.7083, 0.7756, 0.7083, 0.7756, 0.7083, 0.8022, 0.6667, 0.8022, 0.6667, 0.7756, 0.6667, 0.7756, 0.6667, 0.8022, 0.625, 0.8022, 0.625, 0.7756, 0.625, 0.7756, 0.625, 0.8022, 0.5833, 0.8022, 0.5833, 0.7756, 0.5833, 0.7756, 0.5833, 0.8022, 0.5417, 0.8022, 0.5417, 0.7756, 0.5417, 0.7756, 0.5417, 0.8022, 0.5, 0.8022, 0.5, 0.7756, 0.5, 0.7756, 0.5, 0.8022, 0.4583, 0.8022, 0.4583, 0.7756, 0.4583, 0.7756, 0.4583, 0.8022, 0.4167, 0.8022, 0.4167, 0.7756, 0.4167, 0.7756, 0.4167, 0.8022, 0.375, 0.8022, 0.375, 0.7756, 0.375, 0.7756, 0.375, 0.8022, 0.3333, 0.8022, 0.3333, 0.7756, 0.3333, 0.7756, 0.3333, 0.8022, 0.2917, 0.8022, 0.2917, 0.7756, 0.2917, 0.7756, 0.2917, 0.8022, 0.25, 0.8022, 0.25, 0.7756, 0.25, 0.7756, 0.25, 0.8022, 0.2083, 0.8022, 0.2083, 0.7756, 0.2083, 0.7756, 0.2083, 0.8022, 0.1667, 0.8022, 0.1667, 0.7756, 0.1667, 0.7756, 0.1667, 0.8022, 0.125, 0.8022, 0.125, 0.7756, 0.125, 0.7756, 0.125, 0.8022, 0.08333, 0.8022, 0.08333, 0.7756, 0.08333, 0.7756, 0.08333, 0.8022, 0.04167, 0.8022, 0.04167, 0.7756, 0.04167, 0.7756, 0.04167, 0.8022, -1.863e-07, 0.8022, -1.863e-07, 0.7756, 1.0, 0.7756, 0.04167, 0.7756, 0.04167, 0.75, 1.0, 0.75, 0.0, 0.0, 0.0, 0.0, 0.0, 0.0, 0.0, 0.0, 0.8333, 0.7756, 0.875, 0.7756, 0.875, 0.75, 0.8333, 0.75, 0.75, 0.7756, 0.7917, 0.7756, 0.7917, 0.75, 0.75, 0.75, 0.5, 0.7756, 0.5417, 0.7756, 0.5417, 0.75, 0.5, 0.75, 0.4583, 0.7756, 0.5, 0.7756, 0.5, 0.75, 0.4583, 0.75, 0.7917, 0.7756, 0.8333, 0.7756, 0.8333, 0.75, 0.7917, 0.75, 0.7083, 0.7756, 0.75, 0.7756, 0.75, 0.75, 0.7083, 0.75, 0.625, 0.7756, 0.6667, 0.7756, 0.6667, 0.75, 0.625, 0.75, 0.6667, 0.7756, 0.7083, 0.7756, 0.7083, 0.75, 0.6667, 0.75, 0.5833, 0.7756, 0.625, 0.7756, 0.625, 0.75, 0.5833, 0.75, 0.5417, 0.7756, 0.5833, 0.7756, 0.5833, 0.75, 0.5417, 0.75, 0.4167, 0.7756, 0.4583, 0.7756, 0.4583, 0.75, 0.4167, 0.75, 0.375, 0.7756, 0.4167, 0.7756, 0.4167, 0.75, 0.375, 0.75, 0.3333, 0.7756, 0.375, 0.7756, 0.375, 0.75, 0.3333, 0.75, 0.2917, 0.7756, 0.3333, 0.7756, 0.3333, 0.75, 0.2917, 0.75, 0.25, 0.7756, 0.2917, 0.7756, 0.2917, 0.75, 0.25, 0.75, 0.0, 0.0, 0.0, 0.0, 0.0, 0.0, 0.0, 0.0, 0.2083, 0.7756, 0.25, 0.7756, 0.25, 0.75, 0.2083, 0.75, 0.125, 0.7756, 0.1667, 0.7756, 0.1667, 0.75, 0.125, 0.75, 0.08333, 0.7756, 0.125, 0.7756, 0.125, 0.75, 0.08333, 0.75, 0.04167, 0.7756, 0.08333, 0.7756, 0.08333, 0.75, 0.04167, 0.75, 0.9583, 0.7756, 1.0, 0.7756, 1.0, 0.75, 0.9583, 0.75, 0.9167, 0.7756, 0.9583, 0.7756, 0.9583, 0.75, 0.9167, 0.75, 0.9167, 0.8019, 0.9583, 0.8019, 0.9583, 0.7756, 0.9167, 0.7756, 0.9583, 0.8019, 1.0, 0.8019, 1.0, 0.7756, 0.9583, 0.7756, 0.04167, 0.8019, 0.08333, 0.8019, 0.08333, 0.7756, 0.04167, 0.7756, 0.08333, 0.8019, 0.125, 0.8019, 0.125, 0.7756, 0.08333, 0.7756, 0.125, 0.8019, 0.1667, 0.8019, 0.1667, 0.7756, 0.125, 0.7756, 0.2083, 0.8019, 0.25, 0.8019, 0.25, 0.7756, 0.2083, 0.7756, 0.25, 0.8019, 0.2917, 0.8019, 0.2917, 0.7756, 0.25, 0.7756, 0.2917, 0.8019, 0.3333, 0.8019, 0.3333, 0.7756, 0.2917, 0.7756, 0.3333, 0.8019, 0.375, 0.8019, 0.375, 0.7756, 0.3333, 0.7756, 0.375, 0.8019, 0.4167, 0.8019, 0.4167, 0.7756, 0.375, 0.7756, 0.4167, 0.8019, 0.4583, 0.8019, 0.4583, 0.7756, 0.4167, 0.7756, 0.5417, 0.8019, 0.5833, 0.8019, 0.5833, 0.7756, 0.5417, 0.7756, 0.5833, 0.8019, 0.625, 0.8019, 0.625, 0.7756, 0.5833, 0.7756, 0.6667, 0.8019, 0.7083, 0.8019, 0.7083, 0.7756, 0.6667, 0.7756, 0.625, 0.8019, 0.6667, 0.8019, 0.6667, 0.7756, 0.625, 0.7756, 0.7083, 0.8019, 0.75, 0.8019, 0.75, 0.7756, 0.7083, 0.7756, 0.7917, 0.8019, 0.8333, 0.8019, 0.8333, 0.7756, 0.7917, 0.7756, 0.4583, 0.8019, 0.5, 0.8019, 0.5, 0.7756, 0.4583, 0.7756, 0.5, 0.8019, 0.5417, 0.8019, 0.5417, 0.7756, 0.5, 0.7756, 0.75, 0.8019, 0.7917, 0.8019, 0.7917, 0.7756, 0.75, 0.7756, 0.8333, 0.8019, 0.875, 0.8019, 0.875, 0.7756, 0.8333, 0.7756, 0.0, 0.0, 0.0, 0.0, 0.0, 0.0, 0.0, 0.0, 1.0, 0.8019, 0.04167, 0.8019, 0.04167, 0.7756, 1.0, 0.7756, 0.0, 0.0, 0.0, 0.0, 0.0, 0.0, 0.0, 0.0, 1.0, 1.0, 0.04167, 1.0, 0.04167, 0.8019, 1.0, 0.8019, 0.0, 0.0, 0.0, 0.0, 0.0, 0.0, 0.0, 0.0, 0.8333, 1.0, 0.875, 1.0, 0.875, 0.8019, 0.8333, 0.8019, 0.75, 1.0, 0.7917, 1.0, 0.7917, 0.8019, 0.75, 0.8019, 0.5, 1.0, 0.5417, 1.0, 0.5417, 0.8019, 0.5, 0.8019, 0.4583, 1.0, 0.5, 1.0, 0.5, 0.8019, 0.4583, 0.8019, 0.7917, 1.0, 0.8333, 1.0, 0.8333, 0.8019, 0.7917, 0.8019, 0.7083, 1.0, 0.75, 1.0, 0.75, 0.8019, 0.7083, 0.8019, 0.625, 1.0, 0.6667, 1.0, 0.6667, 0.8019, 0.625, 0.8019, 0.6667, 1.0, 0.7083, 1.0, 0.7083, 0.8019, 0.6667, 0.8019, 0.5833, 1.0, 0.625, 1.0, 0.625, 0.8019, 0.5833, 0.8019, 0.5417, 1.0, 0.5833, 1.0, 0.5833, 0.8019, 0.5417, 0.8019, 0.4167, 1.0, 0.4583, 1.0, 0.4583, 0.8019, 0.4167, 0.8019, 0.375, 1.0, 0.4167, 1.0, 0.4167, 0.8019, 0.375, 0.8019, 0.3333, 1.0, 0.375, 1.0, 0.375, 0.8019, 0.3333, 0.8019, 0.2917, 1.0, 0.3333, 1.0, 0.3333, 0.8019, 0.2917, 0.8019, 0.25, 1.0, 0.2917, 1.0, 0.2917, 0.8019, 0.25, 0.8019, 0.2083, 1.0, 0.25, 1.0, 0.25, 0.8019, 0.2083, 0.8019, 0.125, 1.0, 0.1667, 1.0, 0.1667, 0.8019, 0.125, 0.8019, 0.08333, 1.0, 0.125, 1.0, 0.125, 0.8019, 0.08333, 0.8019, 0.04167, 1.0, 0.08333, 1.0, 0.08333, 0.8019, 0.04167, 0.8019, 0.9583, 1.0, 1.0, 1.0, 1.0, 0.8019, 0.9583, 0.8019, 0.9167, 1.0, 0.9583, 1.0, 0.9583, 0.8019, 0.9167, 0.8019, 0.0, 0.0, 0.0, 0.0, 0.0, 0.0, 0.0, 0.0, 0.0, 0.0, 0.0, 0.0, 0.0, 0.0, 0.0, 0.0, 1.0, 0.75, 0.04167, 0.75, 0.04167, 0.7245, 1.0, 0.7245, 0.0, 0.0, 0.0, 0.0, 0.0, 0.0, 0.0, 0.0, 0.8333, 0.75, 0.875, 0.75, 0.875, 0.7245, 0.8333, 0.7245, 0.75, 0.75, 0.7917, 0.75, 0.7917, 0.7245, 0.75, 0.7245, 0.5, 0.75, 0.5417, 0.75, 0.5417, 0.7245, 0.5, 0.7245, 0.4583, 0.75, 0.5, 0.75, 0.5, 0.7245, 0.4583, 0.7245, 0.7917, 0.75, 0.8333, 0.75, 0.8333, 0.7245, 0.7917, 0.7245, 0.7083, 0.75, 0.75, 0.75, 0.75, 0.7245, 0.7083, 0.7245, 0.625, 0.75, 0.6667, 0.75, 0.6667, 0.7245, 0.625, 0.7245, 0.6667, 0.75, 0.7083, 0.75, 0.7083, 0.7245, 0.6667, 0.7245, 0.5833, 0.75, 0.625, 0.75, 0.625, 0.7245, 0.5833, 0.7245, 0.5417, 0.75, 0.5833, 0.75, 0.5833, 0.7245, 0.5417, 0.7245, 0.4167, 0.75, 0.4583, 0.75, 0.4583, 0.7245, 0.4167, 0.7245, 0.375, 0.75, 0.4167, 0.75, 0.4167, 0.7245, 0.375, 0.7245, 0.3333, 0.75, 0.375, 0.75, 0.375, 0.7245, 0.3333, 0.7245, 0.2917, 0.75, 0.3333, 0.75, 0.3333, 0.7245, 0.2917, 0.7245, 0.25, 0.75, 0.2917, 0.75, 0.2917, 0.7245, 0.25, 0.7245, 0.2083, 0.75, 0.25, 0.75, 0.25, 0.7245, 0.2083, 0.7245, 0.125, 0.75, 0.1667, 0.75, 0.1667, 0.7245, 0.125, 0.7245, 0.08333, 0.75, 0.125, 0.75, 0.125, 0.7245, 0.08333, 0.7245, 0.04167, 0.75, 0.08333, 0.75, 0.08333, 0.7245, 0.04167, 0.7245, 0.9583, 0.75, 1.0, 0.75, 1.0, 0.7245, 0.9583, 0.7245, 0.9167, 0.75, 0.9583, 0.75, 0.9583, 0.7245, 0.9167, 0.7245, 0.0, 0.0, 0.0, 0.0, 0.0, 0.0, 0.0, 0.0, 1.0, 0.7245, 0.04167, 0.7245, 0.04167, 0.6934, 1.0, 0.6934, 0.0, 0.0, 0.0, 0.0, 0.0, 0.0, 0.0, 0.0, 0.8333, 0.7245, 0.875, 0.7245, 0.875, 0.6934, 0.8333, 0.6934, 0.75, 0.7245, 0.7917, 0.7245, 0.7917, 0.6934, 0.75, 0.6934, 0.5, 0.7245, 0.5417, 0.7245, 0.5417, 0.6934, 0.5, 0.6934, 0.4583, 0.7245, 0.5, 0.7245, 0.5, 0.6934, 0.4583, 0.6934, 0.7917, 0.7245, 0.8333, 0.7245, 0.8333, 0.6934, 0.7917, 0.6934, 0.7083, 0.7245, 0.75, 0.7245, 0.75, 0.6934, 0.7083, 0.6934, 0.625, 0.7245, 0.6667, 0.7245, 0.6667, 0.6934, 0.625, 0.6934, 0.6667, 0.7245, 0.7083, 0.7245, 0.7083, 0.6934, 0.6667, 0.6934, 0.5833, 0.7245, 0.625, 0.7245, 0.625, 0.6934, 0.5833, 0.6934, 0.5417, 0.7245, 0.5833, 0.7245, 0.5833, 0.6934, 0.5417, 0.6934, 0.4167, 0.7245, 0.4583, 0.7245, 0.4583, 0.6934, 0.4167, 0.6934, 0.375, 0.7245, 0.4167, 0.7245, 0.4167, 0.6934, 0.375, 0.6934, 0.3333, 0.7245, 0.375, 0.7245, 0.375, 0.6934, 0.3333, 0.6934, 0.2917, 0.7245, 0.3333, 0.7245, 0.3333, 0.6934, 0.2917, 0.6934, 0.25, 0.7245, 0.2917, 0.7245, 0.2917, 0.6934, 0.25, 0.6934, 0.2083, 0.7245, 0.25, 0.7245, 0.25, 0.6934, 0.2083, 0.6934, 0.125, 0.7245, 0.1667, 0.7245, 0.1667, 0.6934, 0.125, 0.6934, 0.08333, 0.7245, 0.125, 0.7245, 0.125, 0.6934, 0.08333, 0.6934, 0.04167, 0.7245, 0.08333, 0.7245, 0.08333, 0.6934, 0.04167, 0.6934, 0.9583, 0.7245, 1.0, 0.7245, 1.0, 0.6934, 0.9583, 0.6934, 0.9167, 0.7245, 0.9583, 0.7245, 0.9583, 0.6934, 0.9167, 0.6934])
me_x.use_remesh_fix_poles = True
me_x.use_remesh_preserve_attributes = False
me_x.update()

# ---- objects
ob_x = bpy.data.objects.new('Цилиндр', me_x)

# ---- transforms, parenting, visibility, modifiers, constraints
ob_x.location = (0.0, 0.0, 0.0)

# ---- collection membership
col_collection.objects.link(ob_x)

# ---- scene / render settings (as saved in the file)
scene.frame_start = 1; scene.frame_end = 250; scene.frame_set(1)
scene.render.engine = 'BLENDER_EEVEE_NEXT'
scene.cycles.use_denoising = False
scene.cycles.samples = 128
scene.cycles.sampling_pattern = 'TABULATED_SOBOL'
scene.cycles.use_adaptive_sampling = False
scene.cycles.use_light_tree = False
scene.view_settings.view_transform = 'Filmic'
bpy.context.view_layer.update()

# ---- added for rendering (the .blend has no active camera and no usable light): camera, sun
cam_auto = bpy.data.cameras.new('AutoCamera')
cam_auto.lens = 50.0
cam_auto.sensor_width = 36.0
cam_auto.clip_end = 1000.0
ob_auto_camera = bpy.data.objects.new('AutoCamera', cam_auto)
scene.collection.objects.link(ob_auto_camera)
ob_auto_camera.location = (6.08807, -11.1776, 7.30821)
ob_auto_camera.rotation_euler = (1.09748, -7.21219e-08, 0.694738)
scene.camera = ob_auto_camera
light_auto_sun = bpy.data.lights.new('AutoSun', 'SUN')
light_auto_sun.energy = 3.0
light_auto_sun.angle = 0.0523599
ob_auto_sun = bpy.data.objects.new('AutoSun', light_auto_sun)
scene.collection.objects.link(ob_auto_sun)
ob_auto_sun.rotation_euler = (0.872665, 0.174533, 0.523599)
bpy.context.view_layer.update()
